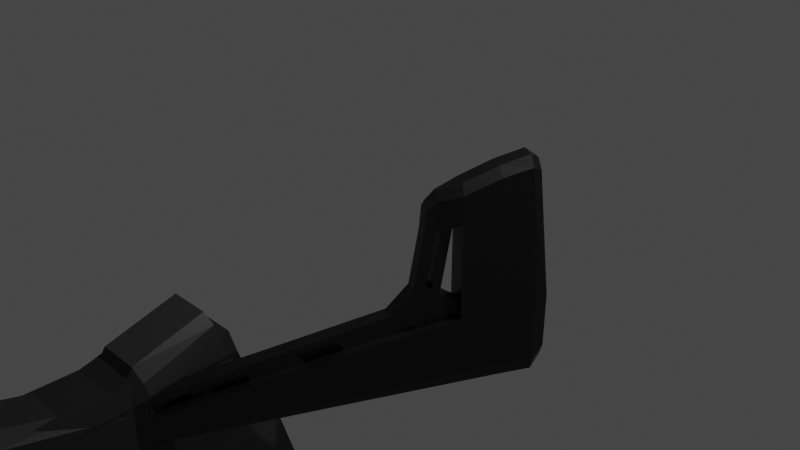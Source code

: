 # Source: Remington_870.blend  (saved by Blender 2.80.75; exported with 4.5.12 LTS)
import bpy
from mathutils import Matrix  # noqa: F401  (used for matrix-valued properties, if any)

bpy.ops.wm.read_factory_settings(use_empty=True)
scene = bpy.context.scene
scene.name = 'Scene'

# ---- collections
col_collection = bpy.data.collections.new('Collection'); scene.collection.children.link(col_collection)

# ---- materials (node trees are filled in below, after node groups)
mat_body = bpy.data.materials.new('Body')
mat_body.alpha_threshold = 0.0
mat_body.use_transparent_shadow = False
mat_body.line_color = (0.0, 0.0, 0.0, 1.0)
mat_handle = bpy.data.materials.new('Handle')
mat_handle.use_transparent_shadow = False
mat_sight = bpy.data.materials.new('Sight')
mat_sight.use_transparent_shadow = False
mat_folding_stock = bpy.data.materials.new('Folding Stock')
mat_folding_stock.use_transparent_shadow = False
mat_pump = bpy.data.materials.new('Pump')
mat_pump.use_transparent_shadow = False

# ---- material node trees
mat_body.use_nodes = True; mat_body.node_tree.nodes.clear()
_N = mat_body.node_tree.nodes; _L = mat_body.node_tree.links
n0 = _N.new('ShaderNodeOutputMaterial'); n0.name = 'Material Output'; n0.location = (300, 300)
n1 = _N.new('ShaderNodeBsdfPrincipled'); n1.name = 'Principled BSDF'; n1.location = (10, 300)
n1.distribution = 'GGX'
n1.subsurface_method = 'BURLEY'
n1.inputs[0].default_value = (0.08112, 0.08112, 0.08112, 1.0)
n1.inputs[1].default_value = 0.6909
n1.inputs[2].default_value = 0.5182
n1.inputs[3].default_value = 1.45
n1.inputs[27].default_value = (0.0, 0.0, 0.0, 1.0)
n1.inputs[28].default_value = 1.0
_L.new(n1.outputs[0], n0.inputs[0])
n0.is_active_output = True
mat_handle.use_nodes = True; mat_handle.node_tree.nodes.clear()
_N = mat_handle.node_tree.nodes; _L = mat_handle.node_tree.links
n0 = _N.new('ShaderNodeOutputMaterial'); n0.name = 'Material Output'; n0.location = (300, 300)
n1 = _N.new('ShaderNodeBsdfPrincipled'); n1.name = 'Principled BSDF'; n1.location = (10, 300)
n1.distribution = 'GGX'
n1.subsurface_method = 'BURLEY'
n1.inputs[0].default_value = (0.01167, 0.01167, 0.01167, 1.0)
n1.inputs[2].default_value = 0.6273
n1.inputs[3].default_value = 1.45
n1.inputs[27].default_value = (0.0, 0.0, 0.0, 1.0)
n1.inputs[28].default_value = 1.0
_L.new(n1.outputs[0], n0.inputs[0])
n0.is_active_output = True
mat_sight.use_nodes = True; mat_sight.node_tree.nodes.clear()
_N = mat_sight.node_tree.nodes; _L = mat_sight.node_tree.links
n0 = _N.new('ShaderNodeOutputMaterial'); n0.name = 'Material Output'; n0.location = (300, 300)
n1 = _N.new('ShaderNodeEmission'); n1.name = 'Emission'; n1.location = (36, 291)
_L.new(n1.outputs[0], n0.inputs[0])
n0.is_active_output = True
mat_folding_stock.use_nodes = True; mat_folding_stock.node_tree.nodes.clear()
_N = mat_folding_stock.node_tree.nodes; _L = mat_folding_stock.node_tree.links
n0 = _N.new('ShaderNodeOutputMaterial'); n0.name = 'Material Output'; n0.location = (300, 300)
n1 = _N.new('ShaderNodeBsdfPrincipled'); n1.name = 'Principled BSDF'; n1.location = (10, 300)
n1.distribution = 'GGX'
n1.subsurface_method = 'BURLEY'
n1.inputs[0].default_value = (0.03723, 0.03723, 0.03723, 1.0)
n1.inputs[1].default_value = 0.9409
n1.inputs[2].default_value = 0.4455
n1.inputs[3].default_value = 1.45
n1.inputs[27].default_value = (0.0, 0.0, 0.0, 1.0)
n1.inputs[28].default_value = 1.0
_L.new(n1.outputs[0], n0.inputs[0])
n0.is_active_output = True
mat_pump.use_nodes = True; mat_pump.node_tree.nodes.clear()
_N = mat_pump.node_tree.nodes; _L = mat_pump.node_tree.links
n0 = _N.new('ShaderNodeOutputMaterial'); n0.name = 'Material Output'; n0.location = (300, 300)
n1 = _N.new('ShaderNodeBsdfPrincipled'); n1.name = 'Principled BSDF'; n1.location = (10, 300)
n1.distribution = 'GGX'
n1.subsurface_method = 'BURLEY'
n1.inputs[0].default_value = (0.01015, 0.01015, 0.01015, 1.0)
n1.inputs[1].default_value = 0.09545
n1.inputs[2].default_value = 0.7455
n1.inputs[3].default_value = 1.45
n1.inputs[27].default_value = (0.0, 0.0, 0.0, 1.0)
n1.inputs[28].default_value = 1.0
_L.new(n1.outputs[0], n0.inputs[0])
n0.is_active_output = True

# ---- world
world_world = bpy.data.worlds.new('World'); scene.world = world_world
world_world.use_nodes = True; world_world.node_tree.nodes.clear()
_N = world_world.node_tree.nodes; _L = world_world.node_tree.links
n0 = _N.new('ShaderNodeOutputWorld'); n0.name = 'World Output'; n0.location = (300, 300)
n1 = _N.new('ShaderNodeBackground'); n1.name = 'Background'; n1.location = (10, 300)
n1.inputs[0].default_value = (0.05088, 0.05088, 0.05088, 1.0)
_L.new(n1.outputs[0], n0.inputs[0])
n0.is_active_output = True
world_world.color = (0.05088, 0.05088, 0.05088)
world_world.use_sun_shadow = False
world_world.sun_shadow_jitter_overblur = 0.0

# ---- cameras
cam_camera = bpy.data.cameras.new('Camera')
cam_camera.clip_end = 100.0
cam_camera.ortho_scale = 7.314

# ---- lights
light_light = bpy.data.lights.new('Light', 'POINT')
light_light.transmission_factor = 0.0
light_light.energy = 1000.0
light_light.shadow_soft_size = 0.1
light_light.shadow_maximum_resolution = 0.006
light_light.use_absolute_resolution = True

# ---- meshes
me_cube = bpy.data.meshes.new('Cube')
me_cube.from_pydata([(0.2494, 0.6406, 0.4718), (0.2121, -0.1511, -1.228), (0.2172, -0.5808, 0.4987), (0.2172, -1.124, -0.9502), (0.2121, -0.05577, -1.152), (0.2172, -1.069, -0.864), (0.2121, 0.4011, 0.1916), (0.2172, -0.3731, 0.2368), (0.2121, -0.09548, -1.031), (0.2172, -0.9801, -0.7647), (0.3345, 0.4542, 1.325), (0.2172, -0.5808, 1.269), (0.2972, 0.9526, 0.5083), (0.2972, 0.9221, 1.494), (0.2874, 3.52, 0.5222), (0.2874, 3.521, 1.508), (0.2972, 2.022, 0.5712), (0.2972, 2.004, 1.499), (0.2972, 3.265, 0.5208), (0.2972, 3.263, 1.506), (0.2972, 1.996, 0.5139), (0.2972, 1.978, 1.499), (0.2972, 3.141, 0.5773), (0.2972, 3.137, 1.506), (0.2972, 3.463, 0.5219), (0.2972, 3.463, 1.507), (0.2972, -0.4241, 0.4987), (0.2972, -0.969, -0.9944), (0.2972, -0.9079, -0.9099), (0.2972, -0.2499, 0.2296), (0.2972, -0.8393, -0.8071), (0.2972, -0.4581, 1.274), (0.2972, -0.2634, -1.196), (0.2972, 0.2899, 0.4987), (0.2972, -0.1728, -1.119), (0.2972, 0.3117, 0.1968), (0.2972, -0.1976, -1.0), (0.2972, 0.1008, 1.294), (0.1302, 11.07, 1.36), (0.1302, 3.464, 1.433), (0.201, 11.07, 1.225), (0.201, 3.464, 1.274), (0.1444, 11.07, 1.088), (0.1444, 3.464, 1.088), (0.1651, 11.0, 0.7086), (0.1167, 11.0, 0.5919), (0.1167, 11.0, 0.8253), (0.1167, 10.78, 0.5919), (0.1651, 10.78, 0.7086), (0.1167, 10.78, 0.8253), (0.1277, 8.458, 0.8363), (0.2251, 10.76, 0.7086), (0.1592, 10.76, 0.5494), (0.1806, 8.458, 0.7086), (0.1277, 8.458, 0.581), (0.1592, 10.76, 0.8678), (-0.1133, 10.08, 0.4555), (0.1277, 3.411, 0.8363), (0.1648, 10.18, 1.413), (0.1592, 8.488, 0.8678), (-0.1648, 9.745, 1.413), (0.1133, 10.08, 0.4555), (0.1648, 9.745, 1.413), (0.1133, 9.85, 0.4555), (-0.1133, 9.85, 0.4555), (-0.1648, 10.18, 1.413), (0.1277, 3.411, 0.581), (0.1592, 8.488, 0.5494), (0.1806, 3.411, 0.7086), (0.2251, 8.488, 0.7086), (-0.1857, 9.745, 0.4555), (0.1857, 9.745, 0.4555), (-0.1857, 10.18, 0.4555), (0.1857, 10.18, 0.4555), (-0.1133, 9.872, 0.2846), (0.1133, 9.872, 0.2846), (-0.1133, 9.977, 0.2846), (0.1133, 9.977, 0.2846), (-0.2351, 10.18, 1.301), (-0.2351, 9.745, 1.301), (0.2351, 9.745, 1.301), (0.2351, 10.18, 1.301), (-0.2351, 10.18, 0.5368), (0.2351, 9.745, 0.5368), (0.2351, 10.18, 0.5368), (-0.2351, 9.745, 0.5368), (0.2307, 0.5209, 0.3317), (0.2172, -0.477, 0.3677), (0.2972, -0.337, 0.3641), (0.2972, 0.3008, 0.3478), (0.1626, 0.6161, 0.1437), (0.1545, 0.5643, 0.08315), (0.1626, 0.9058, 0.1113), (0.1545, 0.9187, 0.05069), (0.1626, 1.187, 0.1867), (0.1545, 1.2, 0.1262), (0.1795, 1.274, 0.3693), (0.1714, 1.468, 0.3087), (0.2602, 1.154, 0.5468), (0.2522, 1.935, 0.523), (0.04374, 1.025, 1.483), (0.04374, 1.025, 1.551), (0.04374, 1.093, 1.483), (0.04374, 1.093, 1.539), (0.1116, 1.025, 1.483), (0.1116, 1.025, 1.551), (0.1116, 1.093, 1.483), (0.1116, 1.093, 1.539), (0.07901, 1.054, 1.545), (0.07901, 1.011, 1.545), (0.09428, 1.054, 1.539), (0.09428, 1.011, 1.539), (0.1006, 1.054, 1.523), (0.1006, 1.011, 1.523), (0.09428, 1.054, 1.508), (0.09428, 1.011, 1.508), (0.07901, 1.054, 1.502), (0.07901, 1.011, 1.502), (0.06374, 1.054, 1.508), (0.06374, 1.011, 1.508), (0.05742, 1.054, 1.523), (0.05742, 1.011, 1.523), (0.06374, 1.054, 1.539), (0.06374, 1.011, 1.539), (0.01609, 10.73, 1.331), (0.01609, 10.73, 1.46), (0.01609, 10.94, 1.331), (0.01609, 10.94, 1.527), (0.008588, 10.86, 1.531), (0.008588, 10.83, 1.531), (0.01214, 10.86, 1.523), (0.01214, 10.83, 1.523), (0.008588, 10.86, 1.514), (0.008588, 10.83, 1.514), (0.01609, 10.88, 1.331), (0.01609, 10.86, 1.538), (0.01609, 10.85, 1.52), (0.01609, 10.85, 1.331), (-0.2494, 0.6406, 0.4718), (-0.2121, -0.1511, -1.228), (-0.2172, -0.5808, 0.4987), (-0.2172, -1.124, -0.9502), (0.0, -0.1511, -1.228), (0.0, -0.5808, 0.4987), (0.0, -1.124, -0.9502), (0.0, 0.6406, 0.4718), (-0.2121, -0.05577, -1.152), (-0.2172, -1.069, -0.864), (0.0, -0.05577, -1.152), (0.0, -1.069, -0.864), (-0.2121, 0.4011, 0.1916), (-0.2172, -0.3731, 0.2368), (0.0, 0.4011, 0.1916), (0.0, -0.3731, 0.2368), (-0.2121, -0.09548, -1.031), (-0.2172, -0.9801, -0.7647), (0.0, -0.09548, -1.031), (0.0, -0.9801, -0.7647), (-0.3345, 0.4542, 1.325), (-0.2172, -0.5808, 1.269), (0.0, 0.1898, 1.298), (0.0, -0.5808, 1.269), (0.0, 0.9526, 0.5083), (-0.2972, 0.9526, 0.5083), (0.0, 0.9221, 1.494), (-0.2972, 0.9221, 1.494), (0.0, 3.52, 0.5222), (-0.2874, 3.52, 0.5222), (0.0, 3.521, 1.508), (-0.2874, 3.521, 1.508), (0.0, 2.004, 1.499), (0.0, 2.022, 0.5712), (-0.2972, 2.022, 0.5712), (-0.2972, 2.004, 1.499), (0.0, 3.263, 1.506), (0.0, 3.265, 0.5208), (-0.2972, 3.265, 0.5208), (-0.2972, 3.263, 1.506), (0.0, 1.996, 0.5139), (-0.2972, 1.996, 0.5139), (-0.2972, 1.978, 1.499), (0.0, 1.978, 1.499), (0.0, 3.141, 0.5773), (-0.2972, 3.141, 0.5773), (-0.2972, 3.137, 1.506), (0.0, 3.137, 1.506), (0.0, 3.463, 1.507), (0.0, 3.463, 0.5219), (-0.2972, 3.463, 0.5219), (-0.2972, 3.463, 1.507), (-0.2972, -0.4241, 0.4987), (-0.2972, -0.969, -0.9944), (0.0, -0.969, -0.9944), (0.0, -0.4241, 0.4987), (-0.2972, -0.9079, -0.9099), (-0.2972, -0.2499, 0.2296), (-0.2972, -0.8393, -0.8071), (-0.2972, -0.4581, 1.274), (0.0, -0.4581, 1.274), (-0.2972, -0.2634, -1.196), (-0.2972, 0.2899, 0.4987), (0.0, -0.2634, -1.196), (0.0, 0.2899, 0.4987), (-0.2972, -0.1728, -1.119), (-0.2972, 0.3117, 0.1968), (-0.2972, -0.1976, -1.0), (-0.2972, 0.1008, 1.294), (0.0, 0.1008, 1.294), (0.0, 11.07, 1.417), (0.0, 3.464, 1.5), (-0.1302, 11.07, 1.36), (-0.1302, 3.464, 1.433), (-0.201, 11.07, 1.225), (-0.201, 3.464, 1.274), (-0.1444, 11.07, 1.088), (-0.1444, 3.464, 1.088), (0.0, 11.07, 1.019), (0.0, 3.464, 1.019), (0.0, 10.76, 0.9338), (-0.1651, 11.0, 0.7086), (-0.1167, 11.0, 0.5919), (0.0, 11.0, 0.5436), (-0.1167, 11.0, 0.8253), (0.0, 11.0, 0.8737), (0.0, 10.78, 0.5436), (-0.1167, 10.78, 0.5919), (-0.1651, 10.78, 0.7086), (-0.1167, 10.78, 0.8253), (0.0, 10.78, 0.8737), (-0.1277, 8.458, 0.8363), (-0.2251, 10.76, 0.7086), (-0.1592, 10.76, 0.5494), (0.0, 10.76, 0.4835), (-0.1806, 8.458, 0.7086), (-0.1277, 8.458, 0.581), (-0.1592, 10.76, 0.8678), (0.0, 8.458, 0.5281), (0.0, 3.411, 0.8892), (0.0, 8.458, 0.8892), (0.0, 8.488, 0.9338), (0.1133, 10.08, 0.4555), (-0.1277, 3.411, 0.8363), (-0.1648, 10.18, 1.413), (-0.1592, 8.488, 0.8678), (0.1648, 9.745, 1.413), (-0.1133, 10.08, 0.4555), (-0.1648, 9.745, 1.413), (-0.1133, 9.85, 0.4555), (0.1133, 9.85, 0.4555), (0.1648, 10.18, 1.413), (0.0, 3.411, 0.5281), (0.0, 8.488, 0.4835), (-0.1277, 3.411, 0.581), (-0.1592, 8.488, 0.5494), (-0.1806, 3.411, 0.7086), (-0.2251, 8.488, 0.7086), (0.1857, 9.745, 0.4555), (-0.1857, 9.745, 0.4555), (0.1857, 10.18, 0.4555), (-0.1857, 10.18, 0.4555), (0.1133, 9.872, 0.2846), (-0.1133, 9.872, 0.2846), (0.1133, 9.977, 0.2846), (-0.1133, 9.977, 0.2846), (0.2351, 10.18, 1.301), (0.2351, 9.745, 1.301), (-0.2351, 9.745, 1.301), (-0.2351, 10.18, 1.301), (0.2351, 10.18, 0.5368), (-0.2351, 9.745, 0.5368), (-0.2351, 10.18, 0.5368), (0.2351, 9.745, 0.5368), (-0.2307, 0.5209, 0.3317), (-0.2172, -0.477, 0.3677), (0.0, 0.5209, 0.3317), (0.0, -0.477, 0.3677), (-0.2972, -0.337, 0.3641), (-0.2972, 0.3008, 0.3478), (-0.1626, 0.6161, 0.1437), (-0.1545, 0.5643, 0.08315), (0.0, 0.6161, 0.1437), (0.0, 0.5643, 0.08315), (-0.1626, 0.9058, 0.1113), (-0.1545, 0.9187, 0.05069), (0.0, 0.9058, 0.1113), (0.0, 0.9187, 0.05069), (-0.1626, 1.187, 0.1867), (-0.1545, 1.2, 0.1262), (0.0, 1.187, 0.1867), (0.0, 1.2, 0.1262), (-0.1795, 1.274, 0.3693), (-0.1714, 1.468, 0.3087), (0.0, 1.274, 0.3693), (0.0, 1.468, 0.3087), (-0.2602, 1.154, 0.5468), (-0.2522, 1.935, 0.523), (0.0, 1.154, 0.5468), (0.0, 1.935, 0.523), (-0.04374, 1.025, 1.483), (-0.04374, 1.025, 1.551), (-0.04374, 1.093, 1.483), (-0.04374, 1.093, 1.539), (-0.1116, 1.025, 1.483), (-0.1116, 1.025, 1.551), (-0.1116, 1.093, 1.483), (-0.1116, 1.093, 1.539), (-0.07901, 1.054, 1.545), (-0.07901, 1.011, 1.545), (-0.09428, 1.054, 1.539), (-0.09428, 1.011, 1.539), (-0.1006, 1.054, 1.523), (-0.1006, 1.011, 1.523), (-0.09428, 1.054, 1.508), (-0.09428, 1.011, 1.508), (-0.07901, 1.054, 1.502), (-0.07901, 1.011, 1.502), (-0.06374, 1.054, 1.508), (-0.06374, 1.011, 1.508), (-0.05742, 1.054, 1.523), (-0.05742, 1.011, 1.523), (-0.06374, 1.054, 1.539), (-0.06374, 1.011, 1.539), (0.0, 10.83, 1.535), (0.0, 10.86, 1.535), (-0.01609, 10.73, 1.331), (-0.01609, 10.73, 1.46), (-0.01609, 10.94, 1.331), (-0.01609, 10.94, 1.527), (0.0, 10.94, 1.331), (0.0, 10.94, 1.527), (0.0, 10.73, 1.331), (0.0, 10.73, 1.46), (-0.008588, 10.86, 1.531), (-0.008588, 10.83, 1.531), (-0.01214, 10.86, 1.523), (-0.01214, 10.83, 1.523), (-0.008588, 10.86, 1.514), (-0.008588, 10.83, 1.514), (0.0, 10.86, 1.511), (0.0, 10.83, 1.511), (-0.01609, 10.88, 1.331), (-0.01609, 10.86, 1.538), (0.0, 10.86, 1.538), (0.0, 10.88, 1.331), (-0.01609, 10.85, 1.52), (0.0, 10.85, 1.52), (0.0, 10.85, 1.331), (-0.01609, 10.85, 1.331), (0.2972, 3.062, 1.126), (0.2972, 3.061, 1.312), (0.2972, 2.087, 1.11), (0.2972, 2.084, 1.303), (0.2094, 3.062, 1.126), (0.2094, 3.061, 1.312), (0.2094, 2.087, 1.11), (0.2094, 2.084, 1.303), (0.2972, 3.138, 1.219), (0.2972, 2.01, 1.206), (0.2094, 3.138, 1.219), (0.2094, 2.01, 1.206)], [], [(192, 27, 3, 144), (88, 26, 2, 87), (274, 145, 0, 86), (87, 2, 143, 275), (0, 145, 162, 12), (3, 5, 149, 144), (142, 148, 4, 1), (27, 28, 5, 3), (9, 7, 153, 157), (156, 152, 6, 8), (30, 29, 7, 9), (28, 30, 9, 5), (148, 156, 8, 4), (5, 9, 157, 149), (31, 198, 161, 11), (33, 0, 10, 37), (143, 2, 11, 161), (10, 0, 12, 13), (160, 10, 13, 164), (14, 166, 168, 15), (24, 187, 166, 14), (25, 24, 14, 15), (186, 25, 15, 168), (181, 21, 17, 170), (21, 20, 16, 350, 357, 351, 17), (20, 178, 171, 16), (185, 23, 19, 174), (23, 349, 356, 348, 22, 18, 19), (22, 182, 175, 18), (12, 162, 178, 20), (13, 12, 20, 21), (164, 13, 21, 181), (16, 171, 182, 22), (17, 351, 349, 23), (170, 17, 23, 185), (174, 19, 25, 186), (19, 18, 24, 25), (18, 175, 187, 24), (2, 26, 31, 11), (37, 207, 198, 31), (34, 36, 30, 28), (36, 35, 29, 30), (32, 34, 28, 27), (89, 33, 26, 88), (201, 32, 27, 192), (142, 1, 32, 201), (86, 0, 33, 89), (1, 4, 34, 32), (8, 6, 35, 36), (4, 8, 36, 34), (10, 160, 207, 37), (26, 33, 37, 31), (208, 209, 39, 38), (38, 39, 41, 40), (40, 41, 43, 42), (42, 43, 217, 216), (216, 208, 38, 40, 42), (39, 209, 217, 43, 41), (47, 224, 221, 45), (49, 48, 44, 46), (48, 47, 45, 44), (218, 55, 49, 228), (55, 51, 48, 49), (51, 52, 47, 48), (228, 49, 46, 223), (67, 251, 232, 52), (79, 60, 65, 78), (69, 67, 52, 51), (239, 238, 50, 59), (59, 50, 53, 69), (59, 69, 51, 55), (69, 53, 54, 67), (58, 65, 60, 62), (56, 61, 77, 76), (54, 66, 250, 236), (80, 62, 60, 79), (52, 232, 224, 47), (67, 54, 236, 251), (53, 68, 66, 54), (239, 59, 55, 218), (81, 58, 62, 80), (50, 57, 68, 53), (237, 250, 66, 68, 57), (78, 65, 58, 81), (238, 237, 57, 50), (221, 223, 46, 44, 45), (64, 63, 71, 70), (56, 64, 70, 72), (63, 61, 73, 71), (61, 56, 72, 73), (76, 77, 75, 74), (64, 56, 76, 74), (61, 63, 75, 77), (63, 64, 74, 75), (82, 78, 81, 84), (84, 81, 80, 83), (83, 80, 79, 85), (85, 79, 78, 82), (70, 85, 82, 72), (71, 83, 85, 70), (73, 84, 83, 71), (72, 82, 84, 73), (6, 86, 89, 35), (35, 89, 88, 29), (7, 87, 275, 153), (86, 6, 91, 90), (29, 88, 87, 7), (91, 281, 285, 93), (274, 86, 90, 280), (6, 152, 281, 91), (93, 285, 289, 95), (90, 91, 93, 92), (280, 90, 92, 284), (288, 94, 96, 292), (92, 93, 95, 94), (284, 92, 94, 288), (292, 96, 98, 296), (95, 289, 293, 97), (94, 95, 97, 96), (297, 296, 98, 99), (97, 293, 297, 99), (96, 97, 99, 98), (100, 101, 103, 102), (102, 103, 107, 106), (106, 107, 105, 104), (104, 105, 101, 100), (102, 106, 104, 100), (107, 103, 101, 105), (108, 109, 111, 110), (110, 111, 113, 112), (112, 113, 115, 114), (114, 115, 117, 116), (116, 117, 119, 118), (118, 119, 121, 120), (111, 109, 123, 121, 119, 117, 115, 113), (120, 121, 123, 122), (122, 123, 109, 108), (108, 110, 112, 114, 116, 118, 120, 122), (328, 329, 127, 126), (137, 136, 125, 124), (346, 137, 124, 330), (323, 322, 129, 128), (136, 345, 331, 125), (124, 125, 331, 330), (128, 129, 131, 130), (130, 131, 133, 132), (132, 133, 339, 338), (128, 130, 132, 338, 323), (131, 129, 322, 339, 133), (127, 329, 342, 135), (328, 126, 134, 343), (126, 127, 135, 134), (135, 342, 345, 136), (343, 134, 137, 346), (134, 135, 136, 137), (192, 144, 141, 191), (276, 273, 140, 190), (274, 272, 138, 145), (273, 275, 143, 140), (138, 163, 162, 145), (141, 144, 149, 147), (142, 139, 146, 148), (191, 141, 147, 194), (155, 157, 153, 151), (156, 154, 150, 152), (196, 155, 151, 195), (194, 147, 155, 196), (148, 146, 154, 156), (147, 149, 157, 155), (197, 159, 161, 198), (200, 206, 158, 138), (193, 198, 161, 143), (143, 161, 159, 140), (187, 166, 168, 186), (145, 162, 164, 160), (158, 165, 163, 138), (160, 164, 165, 158), (167, 169, 168, 166), (188, 167, 166, 187), (189, 169, 167, 188), (186, 168, 169, 189), (181, 170, 173, 180), (180, 173, 172, 179), (179, 172, 171, 178), (178, 171, 170, 181), (185, 174, 177, 184), (184, 177, 176, 183), (183, 176, 175, 182), (182, 175, 174, 185), (162, 178, 181, 164), (163, 179, 178, 162), (165, 180, 179, 163), (164, 181, 180, 165), (171, 182, 185, 170), (172, 183, 182, 171), (173, 184, 183, 172), (170, 185, 184, 173), (174, 186, 189, 177), (177, 189, 188, 176), (176, 188, 187, 175), (175, 187, 186, 174), (202, 207, 198, 193), (140, 159, 197, 190), (206, 197, 198, 207), (203, 194, 196, 205), (205, 196, 195, 204), (199, 191, 194, 203), (277, 276, 190, 200), (201, 192, 191, 199), (142, 201, 199, 139), (272, 277, 200, 138), (139, 199, 203, 146), (154, 205, 204, 150), (146, 203, 205, 154), (158, 206, 207, 160), (145, 160, 207, 202), (190, 197, 206, 200), (208, 210, 211, 209), (210, 212, 213, 211), (212, 214, 215, 213), (214, 216, 217, 215), (216, 214, 212, 210, 208), (211, 213, 215, 217, 209), (225, 220, 221, 224), (227, 222, 219, 226), (226, 219, 220, 225), (218, 228, 227, 235), (235, 227, 226, 230), (230, 226, 225, 231), (228, 223, 222, 227), (253, 231, 232, 251), (265, 264, 249, 244), (255, 230, 231, 253), (239, 243, 229, 238), (243, 255, 233, 229), (243, 235, 230, 255), (255, 253, 234, 233), (242, 246, 244, 249), (240, 262, 263, 245), (234, 236, 250, 252), (266, 265, 244, 246), (231, 225, 224, 232), (253, 251, 236, 234), (233, 234, 252, 254), (239, 218, 235, 243), (267, 266, 246, 242), (229, 233, 254, 241), (237, 241, 254, 252, 250), (264, 267, 242, 249), (238, 229, 241, 237), (221, 220, 219, 222, 223), (248, 256, 257, 247), (240, 258, 256, 248), (247, 257, 259, 245), (245, 259, 258, 240), (262, 260, 261, 263), (248, 260, 262, 240), (245, 263, 261, 247), (247, 261, 260, 248), (268, 270, 267, 264), (270, 269, 266, 267), (269, 271, 265, 266), (271, 268, 264, 265), (256, 258, 268, 271), (257, 256, 271, 269), (259, 257, 269, 270), (258, 259, 270, 268), (150, 204, 277, 272), (204, 195, 276, 277), (151, 153, 275, 273), (272, 278, 279, 150), (195, 151, 273, 276), (279, 283, 285, 281), (274, 280, 278, 272), (150, 279, 281, 152), (283, 287, 289, 285), (278, 282, 283, 279), (280, 284, 282, 278), (288, 292, 290, 286), (282, 286, 287, 283), (284, 288, 286, 282), (292, 296, 294, 290), (287, 291, 293, 289), (286, 290, 291, 287), (297, 295, 294, 296), (291, 295, 297, 293), (290, 294, 295, 291), (298, 300, 301, 299), (300, 304, 305, 301), (304, 302, 303, 305), (302, 298, 299, 303), (300, 298, 302, 304), (305, 303, 299, 301), (306, 308, 309, 307), (308, 310, 311, 309), (310, 312, 313, 311), (312, 314, 315, 313), (314, 316, 317, 315), (316, 318, 319, 317), (309, 311, 313, 315, 317, 319, 321, 307), (318, 320, 321, 319), (320, 306, 307, 321), (306, 320, 318, 316, 314, 312, 310, 308), (328, 326, 327, 329), (347, 324, 325, 344), (346, 330, 324, 347), (323, 332, 333, 322), (344, 325, 331, 345), (324, 330, 331, 325), (332, 334, 335, 333), (334, 336, 337, 335), (336, 338, 339, 337), (332, 323, 338, 336, 334), (335, 337, 339, 322, 333), (327, 341, 342, 329), (328, 343, 340, 326), (326, 340, 341, 327), (341, 344, 345, 342), (343, 346, 347, 340), (340, 347, 344, 341), (358, 359, 354, 352), (349, 351, 355, 353), (348, 350, 16, 22), (357, 350, 354, 359), (356, 349, 353, 358), (350, 348, 352, 354), (348, 356, 358, 352), (351, 357, 359, 355), (353, 355, 359, 358)])
me_cube.polygons.foreach_set('material_index', [1, 1, 1, 1, 0, 1, 1, 1, 1, 1, 1, 1, 1, 1, 0, 0, 0, 0, 0, 0, 0, 0, 0, 0, 0, 0, 0, 0, 0, 0, 0, 0, 0, 0, 0, 0, 0, 0, 0, 0, 1, 1, 1, 1, 1, 1, 1, 1, 1, 1, 0, 0, 0, 0, 0, 0, 0, 0, 0, 0, 0, 0, 0, 0, 0, 0, 0, 0, 0, 0, 0, 0, 0, 0, 0, 0, 0, 0, 0, 0, 0, 0, 0, 0, 0, 0, 0, 0, 0, 0, 0, 0, 0, 0, 0, 0, 0, 0, 0, 0, 0, 0, 1, 1, 1, 0, 1, 0, 0, 0, 0, 0, 0, 0, 0, 0, 0, 0, 0, 0, 0, 0, 0, 0, 0, 0, 0, 0, 2, 2, 2, 2, 2, 2, 2, 2, 2, 2, 0, 0, 0, 2, 0, 0, 2, 2, 2, 2, 2, 0, 0, 0, 0, 0, 0, 1, 1, 1, 1, 0, 1, 1, 1, 1, 1, 1, 1, 1, 1, 0, 0, 0, 0, 0, 0, 0, 0, 0, 0, 0, 0, 0, 0, 0, 0, 0, 0, 0, 0, 0, 0, 0, 0, 0, 0, 0, 0, 0, 0, 0, 0, 0, 0, 0, 1, 1, 1, 1, 1, 1, 1, 1, 1, 1, 0, 0, 0, 0, 0, 0, 0, 0, 0, 0, 0, 0, 0, 0, 0, 0, 0, 0, 0, 0, 0, 0, 0, 0, 0, 0, 0, 0, 0, 0, 0, 0, 0, 0, 0, 0, 0, 0, 0, 0, 0, 0, 0, 0, 0, 0, 0, 0, 0, 0, 0, 0, 0, 1, 1, 1, 0, 1, 0, 0, 0, 0, 0, 0, 0, 0, 0, 0, 0, 0, 0, 0, 0, 0, 0, 0, 0, 0, 0, 2, 2, 2, 2, 2, 2, 2, 2, 2, 2, 0, 0, 0, 2, 0, 0, 2, 2, 2, 2, 2, 0, 0, 0, 0, 0, 0, 0, 0, 0, 0, 0, 0, 0, 0, 0])
_uv = me_cube.uv_layers.new(name='UVMap')
_uv.uv.foreach_set('vector', [0.5, 0.9602, 0.625, 0.9602, 0.625, 1.0, 0.5, 1.0, 0.3524, 0.7102, 0.375, 0.7102, 0.375, 0.75, 0.3524, 0.75, 0.8524, 0.625, 0.875, 0.625, 0.875, 0.75, 0.8524, 0.75, 0.6024, 0.25, 0.625, 0.25, 0.625, 0.375, 0.6024, 0.375, 0.875, 0.75, 0.875, 0.625, 0.875, 0.625, 0.875, 0.75, 0.375, 0.25, 0.3899, 0.25, 0.3899, 0.375, 0.375, 0.375, 0.625, 0.625, 0.6399, 0.625, 0.6399, 0.75, 0.625, 0.75, 0.125, 0.7102, 0.1399, 0.7102, 0.1399, 0.75, 0.125, 0.75, 0.407, 0.25, 0.5798, 0.25, 0.5798, 0.375, 0.407, 0.375, 0.657, 0.625, 0.8298, 0.625, 0.8298, 0.75, 0.657, 0.75, 0.157, 0.7102, 0.3298, 0.7102, 0.3298, 0.75, 0.157, 0.75, 0.1399, 0.7102, 0.157, 0.7102, 0.157, 0.75, 0.1399, 0.75, 0.6399, 0.625, 0.657, 0.625, 0.657, 0.75, 0.6399, 0.75, 0.3899, 0.25, 0.407, 0.25, 0.407, 0.375, 0.3899, 0.375, 0.375, 0.2102, 0.5, 0.2102, 0.5, 0.25, 0.375, 0.25, 0.375, 0.5289, 0.375, 0.5, 0.375, 0.5, 0.375, 0.5289, 0.625, 0.375, 0.625, 0.25, 0.625, 0.25, 0.625, 0.375, 0.375, 0.5, 0.375, 0.5, 0.375, 0.5, 0.375, 0.5, 0.5, 0.0, 0.375, 0.0, 0.375, 0.0, 0.5, 0.0, 0.875, 0.75, 0.875, 0.625, 0.875, 0.625, 0.875, 0.75, 0.875, 0.75, 0.875, 0.625, 0.875, 0.625, 0.875, 0.75, 0.375, 0.5, 0.375, 0.5, 0.375, 0.5, 0.375, 0.5, 0.5, 0.0, 0.375, 0.0, 0.375, 0.0, 0.5, 0.0, 0.5, 0.0, 0.375, 0.0, 0.375, 0.0, 0.5, 0.0, 0.375, 0.5, 0.375, 0.5, 0.375, 0.5, 0.375, 0.5, 0.375, 0.5, 0.375, 0.5, 0.375, 0.5, 0.875, 0.75, 0.875, 0.625, 0.875, 0.625, 0.875, 0.75, 0.5, 0.0, 0.375, 0.0, 0.375, 0.0, 0.5, 0.0, 0.375, 0.5, 0.375, 0.5, 0.375, 0.5, 0.375, 0.5, 0.375, 0.5, 0.375, 0.5, 0.375, 0.5, 0.875, 0.75, 0.875, 0.625, 0.875, 0.625, 0.875, 0.75, 0.875, 0.75, 0.875, 0.625, 0.875, 0.625, 0.875, 0.75, 0.375, 0.5, 0.375, 0.5, 0.375, 0.5, 0.375, 0.5, 0.5, 0.0, 0.375, 0.0, 0.375, 0.0, 0.5, 0.0, 0.875, 0.75, 0.875, 0.625, 0.875, 0.625, 0.875, 0.75, 0.375, 0.5, 0.375, 0.5, 0.375, 0.5, 0.375, 0.5, 0.5, 0.0, 0.375, 0.0, 0.375, 0.0, 0.5, 0.0, 0.5, 0.0, 0.375, 0.0, 0.375, 0.0, 0.5, 0.0, 0.375, 0.5, 0.375, 0.5, 0.375, 0.5, 0.375, 0.5, 0.875, 0.75, 0.875, 0.625, 0.875, 0.625, 0.875, 0.75, 0.375, 0.75, 0.375, 0.7102, 0.375, 0.7102, 0.375, 0.75, 0.375, 0.02887, 0.5, 0.02887, 0.5, 0.2102, 0.375, 0.2102, 0.1399, 0.5289, 0.157, 0.5289, 0.157, 0.7102, 0.1399, 0.7102, 0.157, 0.5289, 0.3298, 0.5289, 0.3298, 0.7102, 0.157, 0.7102, 0.125, 0.5289, 0.1399, 0.5289, 0.1399, 0.7102, 0.125, 0.7102, 0.3524, 0.5289, 0.375, 0.5289, 0.375, 0.7102, 0.3524, 0.7102, 0.5, 0.7789, 0.625, 0.7789, 0.625, 0.9602, 0.5, 0.9602, 0.5, 0.75, 0.625, 0.75, 0.625, 0.7789, 0.5, 0.7789, 0.3524, 0.5, 0.375, 0.5, 0.375, 0.5289, 0.3524, 0.5289, 0.125, 0.5, 0.1399, 0.5, 0.1399, 0.5289, 0.125, 0.5289, 0.157, 0.5, 0.3298, 0.5, 0.3298, 0.5289, 0.157, 0.5289, 0.1399, 0.5, 0.157, 0.5, 0.157, 0.5289, 0.1399, 0.5289, 0.375, 0.0, 0.5, 0.0, 0.5, 0.02887, 0.375, 0.02887, 0.375, 0.7102, 0.375, 0.5289, 0.375, 0.5289, 0.375, 0.7102, 1.0, 0.5, 1.0, 1.0, 0.875, 1.0, 0.875, 0.5, 0.875, 0.5, 0.875, 1.0, 0.75, 1.0, 0.75, 0.5, 0.75, 0.5, 0.75, 1.0, 0.625, 1.0, 0.625, 0.5, 0.625, 0.5, 0.625, 1.0, 0.5, 1.0, 0.5, 0.5, 0.75, 0.01, 0.75, 0.49, 0.9197, 0.4197, 0.99, 0.25, 0.9197, 0.08029, 0.4197, 0.4197, 0.25, 0.49, 0.25, 0.01, 0.4197, 0.08029, 0.49, 0.25, 0.5, 0.5, 0.375, 0.5, 0.375, 0.5, 0.5, 0.5, 0.25, 0.5, 0.125, 0.5, 0.125, 0.5, 0.25, 0.5, 0.375, 0.5, 0.25, 0.5, 0.25, 0.5, 0.375, 0.5, 0.125, 0.5, 0.0, 0.5, 0.0, 0.5, 0.125, 0.5, 0.25, 0.5, 0.125, 0.5, 0.125, 0.5, 0.25, 0.5, 0.375, 0.5, 0.25, 0.5, 0.25, 0.5, 0.375, 0.5, 0.125, 0.5, 0.0, 0.5, 0.0, 0.5, 0.125, 0.5, 0.5, 0.5, 0.375, 0.5, 0.375, 0.5, 0.5, 0.5, 0.5959, 0.0, 0.625, 0.0, 0.625, 0.25, 0.5959, 0.25, 0.375, 0.5, 0.25, 0.5, 0.25, 0.5, 0.375, 0.5, 0.125, 0.5, 0.125, 0.5029, 0.0, 0.5029, 0.0, 0.5, 0.25, 0.5, 0.25, 0.5029, 0.125, 0.5029, 0.125, 0.5, 0.25, 0.5, 0.125, 0.5, 0.125, 0.5, 0.25, 0.5, 0.375, 0.5, 0.375, 0.5029, 0.25, 0.5029, 0.25, 0.5, 0.375, 0.25, 0.625, 0.25, 0.625, 0.5, 0.375, 0.5, 0.396, 0.521, 0.604, 0.521, 0.604, 0.521, 0.396, 0.521, 0.5, 0.5029, 0.5, 1.0, 0.375, 1.0, 0.375, 0.5029, 0.5959, 0.75, 0.625, 0.75, 0.625, 1.0, 0.5959, 1.0, 0.5, 0.5, 0.375, 0.5, 0.375, 0.5, 0.5, 0.5, 0.5, 0.5, 0.5, 0.5029, 0.375, 0.5029, 0.375, 0.5, 0.375, 0.5029, 0.375, 1.0, 0.25, 1.0, 0.25, 0.5029, 0.125, 0.5, 0.0, 0.5, 0.0, 0.5, 0.125, 0.5, 0.3459, 0.5, 0.375, 0.5, 0.375, 0.75, 0.3459, 0.75, 0.25, 0.5029, 0.25, 1.0, 0.125, 1.0, 0.125, 0.5029, 0.25, 0.49, 0.25, 0.01, 0.4197, 0.08029, 0.49, 0.25, 0.4197, 0.4197, 0.8459, 0.5, 0.875, 0.5, 0.875, 0.75, 0.8459, 0.75, 0.125, 0.5029, 0.125, 1.0, 0.0, 1.0, 0.0, 0.5029, 0.75, 0.01, 0.75, 0.49, 0.9197, 0.4197, 0.99, 0.25, 0.9197, 0.08029, 0.396, 0.729, 0.604, 0.729, 0.625, 0.75, 0.375, 0.75, 0.396, 0.521, 0.396, 0.729, 0.375, 0.75, 0.375, 0.5, 0.604, 0.729, 0.604, 0.521, 0.625, 0.5, 0.625, 0.75, 0.604, 0.521, 0.396, 0.521, 0.375, 0.5, 0.625, 0.5, 0.396, 0.521, 0.604, 0.521, 0.604, 0.729, 0.396, 0.729, 0.396, 0.729, 0.396, 0.521, 0.396, 0.521, 0.396, 0.729, 0.604, 0.521, 0.604, 0.729, 0.604, 0.729, 0.604, 0.521, 0.604, 0.729, 0.396, 0.729, 0.396, 0.729, 0.604, 0.729, 0.6462, 0.5, 0.8459, 0.5, 0.8459, 0.75, 0.6462, 0.75, 0.1462, 0.5, 0.3459, 0.5, 0.3459, 0.75, 0.1462, 0.75, 0.3962, 0.75, 0.5959, 0.75, 0.5959, 1.0, 0.3962, 1.0, 0.3962, 0.0, 0.5959, 0.0, 0.5959, 0.25, 0.3962, 0.25, 0.375, 0.0, 0.3962, 0.0, 0.3962, 0.25, 0.375, 0.25, 0.375, 0.75, 0.3962, 0.75, 0.3962, 1.0, 0.375, 1.0, 0.125, 0.5, 0.1462, 0.5, 0.1462, 0.75, 0.125, 0.75, 0.625, 0.5, 0.6462, 0.5, 0.6462, 0.75, 0.625, 0.75, 0.3298, 0.5, 0.3524, 0.5, 0.3524, 0.5289, 0.3298, 0.5289, 0.3298, 0.5289, 0.3524, 0.5289, 0.3524, 0.7102, 0.3298, 0.7102, 0.5798, 0.25, 0.6024, 0.25, 0.6024, 0.375, 0.5798, 0.375, 0.3524, 0.5, 0.3298, 0.5, 0.3298, 0.5, 0.3524, 0.5, 0.3298, 0.7102, 0.3524, 0.7102, 0.3524, 0.75, 0.3298, 0.75, 0.8298, 0.75, 0.8298, 0.625, 0.8298, 0.625, 0.8298, 0.75, 0.8524, 0.625, 0.8524, 0.75, 0.8524, 0.75, 0.8524, 0.625, 0.8298, 0.75, 0.8298, 0.625, 0.8298, 0.625, 0.8298, 0.75, 0.8298, 0.75, 0.8298, 0.625, 0.8298, 0.625, 0.8298, 0.75, 0.3524, 0.5, 0.3298, 0.5, 0.3298, 0.5, 0.3524, 0.5, 0.8524, 0.625, 0.8524, 0.75, 0.8524, 0.75, 0.8524, 0.625, 0.8524, 0.625, 0.8524, 0.75, 0.8524, 0.75, 0.8524, 0.625, 0.3524, 0.5, 0.3298, 0.5, 0.3298, 0.5, 0.3524, 0.5, 0.8524, 0.625, 0.8524, 0.75, 0.8524, 0.75, 0.8524, 0.625, 0.8524, 0.625, 0.8524, 0.75, 0.8524, 0.75, 0.8524, 0.625, 0.8298, 0.75, 0.8298, 0.625, 0.8298, 0.625, 0.8298, 0.75, 0.3524, 0.5, 0.3298, 0.5, 0.3298, 0.5, 0.3524, 0.5, 0.8298, 0.625, 0.8524, 0.625, 0.8524, 0.75, 0.8298, 0.75, 0.8298, 0.75, 0.8298, 0.625, 0.8298, 0.625, 0.8298, 0.75, 0.3524, 0.5, 0.3298, 0.5, 0.3298, 0.5, 0.3524, 0.5, 0.375, 0.0, 0.625, 0.0, 0.625, 0.25, 0.375, 0.25, 0.375, 0.25, 0.625, 0.25, 0.625, 0.5, 0.375, 0.5, 0.375, 0.5, 0.625, 0.5, 0.625, 0.75, 0.375, 0.75, 0.375, 0.75, 0.625, 0.75, 0.625, 1.0, 0.375, 1.0, 0.125, 0.5, 0.375, 0.5, 0.375, 0.75, 0.125, 0.75, 0.625, 0.5, 0.875, 0.5, 0.875, 0.75, 0.625, 0.75, 1.0, 0.5, 1.0, 1.0, 0.875, 1.0, 0.875, 0.5, 0.875, 0.5, 0.875, 1.0, 0.75, 1.0, 0.75, 0.5, 0.75, 0.5, 0.75, 1.0, 0.625, 1.0, 0.625, 0.5, 0.625, 0.5, 0.625, 1.0, 0.5, 1.0, 0.5, 0.5, 0.5, 0.5, 0.5, 1.0, 0.375, 1.0, 0.375, 0.5, 0.375, 0.5, 0.375, 1.0, 0.25, 1.0, 0.25, 0.5, 0.4197, 0.4197, 0.25, 0.49, 0.08029, 0.4197, 0.01, 0.25, 0.08029, 0.08029, 0.25, 0.01, 0.4197, 0.08029, 0.49, 0.25, 0.25, 0.5, 0.25, 1.0, 0.125, 1.0, 0.125, 0.5, 0.125, 0.5, 0.125, 1.0, 0.0, 1.0, 0.0, 0.5, 0.75, 0.49, 0.9197, 0.4197, 0.99, 0.25, 0.9197, 0.08029, 0.75, 0.01, 0.5803, 0.08029, 0.51, 0.25, 0.5803, 0.4197, 0.375, 0.375, 0.625, 0.375, 0.625, 0.5, 0.375, 0.5, 0.375, 0.6092, 0.625, 0.6092, 0.625, 0.75, 0.375, 0.75, 0.25, 0.6092, 0.375, 0.6092, 0.375, 0.75, 0.25, 0.75, 1.0, 0.5, 1.0, 1.0, 0.875, 1.0, 0.875, 0.5, 0.625, 0.6092, 0.75, 0.6092, 0.75, 0.75, 0.625, 0.75, 0.375, 0.75, 0.625, 0.75, 0.625, 0.875, 0.375, 0.875, 0.875, 0.5, 0.875, 1.0, 0.75, 1.0, 0.75, 0.5, 0.75, 0.5, 0.75, 1.0, 0.625, 1.0, 0.625, 0.5, 0.625, 0.5, 0.625, 1.0, 0.5, 1.0, 0.5, 0.5, 0.9197, 0.4197, 0.99, 0.25, 0.9197, 0.08029, 0.75, 0.01, 0.75, 0.49, 0.49, 0.25, 0.4197, 0.4197, 0.25, 0.49, 0.25, 0.01, 0.4197, 0.08029, 0.625, 0.5, 0.75, 0.5, 0.75, 0.5797, 0.625, 0.5797, 0.25, 0.5, 0.375, 0.5, 0.375, 0.5797, 0.25, 0.5797, 0.375, 0.5, 0.625, 0.5, 0.625, 0.5797, 0.375, 0.5797, 0.625, 0.5797, 0.75, 0.5797, 0.75, 0.6092, 0.625, 0.6092, 0.25, 0.5797, 0.375, 0.5797, 0.375, 0.6092, 0.25, 0.6092, 0.375, 0.5797, 0.625, 0.5797, 0.625, 0.6092, 0.375, 0.6092, 0.5, 0.9602, 0.5, 1.0, 0.625, 1.0, 0.625, 0.9602, 0.3524, 0.7102, 0.3524, 0.75, 0.375, 0.75, 0.375, 0.7102, 0.8524, 0.625, 0.8524, 0.75, 0.875, 0.75, 0.875, 0.625, 0.6024, 0.25, 0.6024, 0.375, 0.625, 0.375, 0.625, 0.25, 0.875, 0.75, 0.875, 0.75, 0.875, 0.625, 0.875, 0.625, 0.375, 0.25, 0.375, 0.375, 0.3899, 0.375, 0.3899, 0.25, 0.625, 0.625, 0.625, 0.75, 0.6399, 0.75, 0.6399, 0.625, 0.125, 0.7102, 0.125, 0.75, 0.1399, 0.75, 0.1399, 0.7102, 0.407, 0.25, 0.407, 0.375, 0.5798, 0.375, 0.5798, 0.25, 0.657, 0.625, 0.657, 0.75, 0.8298, 0.75, 0.8298, 0.625, 0.157, 0.7102, 0.157, 0.75, 0.3298, 0.75, 0.3298, 0.7102, 0.1399, 0.7102, 0.1399, 0.75, 0.157, 0.75, 0.157, 0.7102, 0.6399, 0.625, 0.6399, 0.75, 0.657, 0.75, 0.657, 0.625, 0.3899, 0.25, 0.3899, 0.375, 0.407, 0.375, 0.407, 0.25, 0.375, 0.2102, 0.375, 0.25, 0.5, 0.25, 0.5, 0.2102, 0.375, 0.5289, 0.375, 0.5289, 0.375, 0.5, 0.375, 0.5, 0.0, 0.0, 0.0, 0.0, 0.0, 0.0, 0.0, 0.0, 0.625, 0.375, 0.625, 0.375, 0.625, 0.25, 0.625, 0.25, 0.0, 0.0, 0.0, 0.0, 0.0, 0.0, 0.0, 0.0, 0.0, 0.0, 0.0, 0.0, 0.0, 0.0, 0.0, 0.0, 0.375, 0.5, 0.375, 0.5, 0.375, 0.5, 0.375, 0.5, 0.5, 0.0, 0.5, 0.0, 0.375, 0.0, 0.375, 0.0, 0.875, 0.75, 0.875, 0.75, 0.875, 0.625, 0.875, 0.625, 0.875, 0.75, 0.875, 0.75, 0.875, 0.625, 0.875, 0.625, 0.375, 0.5, 0.375, 0.5, 0.375, 0.5, 0.375, 0.5, 0.5, 0.0, 0.5, 0.0, 0.375, 0.0, 0.375, 0.0, 0.5, 0.0, 0.5, 0.0, 0.375, 0.0, 0.375, 0.0, 0.375, 0.5, 0.375, 0.5, 0.375, 0.5, 0.375, 0.5, 0.875, 0.75, 0.875, 0.75, 0.875, 0.625, 0.875, 0.625, 0.0, 0.0, 0.0, 0.0, 0.0, 0.0, 0.0, 0.0, 0.5, 0.0, 0.5, 0.0, 0.375, 0.0, 0.375, 0.0, 0.375, 0.5, 0.375, 0.5, 0.375, 0.5, 0.375, 0.5, 0.875, 0.75, 0.875, 0.75, 0.875, 0.625, 0.875, 0.625, 0.0, 0.0, 0.0, 0.0, 0.0, 0.0, 0.0, 0.0, 0.0, 0.0, 0.0, 0.0, 0.0, 0.0, 0.0, 0.0, 0.875, 0.75, 0.875, 0.75, 0.875, 0.625, 0.875, 0.625, 0.375, 0.5, 0.375, 0.5, 0.375, 0.5, 0.375, 0.5, 0.5, 0.0, 0.5, 0.0, 0.375, 0.0, 0.375, 0.0, 0.0, 0.0, 0.0, 0.0, 0.0, 0.0, 0.0, 0.0, 0.875, 0.75, 0.875, 0.75, 0.875, 0.625, 0.875, 0.625, 0.375, 0.5, 0.375, 0.5, 0.375, 0.5, 0.375, 0.5, 0.5, 0.0, 0.5, 0.0, 0.375, 0.0, 0.375, 0.0, 0.5, 0.0, 0.5, 0.0, 0.375, 0.0, 0.375, 0.0, 0.375, 0.5, 0.375, 0.5, 0.375, 0.5, 0.375, 0.5, 0.875, 0.75, 0.875, 0.75, 0.875, 0.625, 0.875, 0.625, 0.0, 0.0, 0.0, 0.0, 0.0, 0.0, 0.0, 0.0, 0.0, 0.0, 0.0, 0.0, 0.0, 0.0, 0.0, 0.0, 0.375, 0.75, 0.375, 0.75, 0.375, 0.7102, 0.375, 0.7102, 0.375, 0.02887, 0.375, 0.2102, 0.5, 0.2102, 0.5, 0.02887, 0.1399, 0.5289, 0.1399, 0.7102, 0.157, 0.7102, 0.157, 0.5289, 0.157, 0.5289, 0.157, 0.7102, 0.3298, 0.7102, 0.3298, 0.5289, 0.125, 0.5289, 0.125, 0.7102, 0.1399, 0.7102, 0.1399, 0.5289, 0.3524, 0.5289, 0.3524, 0.7102, 0.375, 0.7102, 0.375, 0.5289, 0.5, 0.7789, 0.5, 0.9602, 0.625, 0.9602, 0.625, 0.7789, 0.5, 0.75, 0.5, 0.7789, 0.625, 0.7789, 0.625, 0.75, 0.3524, 0.5, 0.3524, 0.5289, 0.375, 0.5289, 0.375, 0.5, 0.125, 0.5, 0.125, 0.5289, 0.1399, 0.5289, 0.1399, 0.5, 0.157, 0.5, 0.157, 0.5289, 0.3298, 0.5289, 0.3298, 0.5, 0.1399, 0.5, 0.1399, 0.5289, 0.157, 0.5289, 0.157, 0.5, 0.375, 0.0, 0.375, 0.02887, 0.5, 0.02887, 0.5, 0.0, 0.0, 0.0, 0.0, 0.0, 0.0, 0.0, 0.0, 0.0, 0.375, 0.7102, 0.375, 0.7102, 0.375, 0.5289, 0.375, 0.5289, 1.0, 0.5, 0.875, 0.5, 0.875, 1.0, 1.0, 1.0, 0.875, 0.5, 0.75, 0.5, 0.75, 1.0, 0.875, 1.0, 0.75, 0.5, 0.625, 0.5, 0.625, 1.0, 0.75, 1.0, 0.625, 0.5, 0.5, 0.5, 0.5, 1.0, 0.625, 1.0, 0.75, 0.01, 0.9197, 0.08029, 0.99, 0.25, 0.9197, 0.4197, 0.75, 0.49, 0.4197, 0.4197, 0.49, 0.25, 0.4197, 0.08029, 0.25, 0.01, 0.25, 0.49, 0.5, 0.5, 0.5, 0.5, 0.375, 0.5, 0.375, 0.5, 0.25, 0.5, 0.25, 0.5, 0.125, 0.5, 0.125, 0.5, 0.375, 0.5, 0.375, 0.5, 0.25, 0.5, 0.25, 0.5, 0.125, 0.5, 0.125, 0.5, 0.0, 0.5, 0.0, 0.5, 0.25, 0.5, 0.25, 0.5, 0.125, 0.5, 0.125, 0.5, 0.375, 0.5, 0.375, 0.5, 0.25, 0.5, 0.25, 0.5, 0.125, 0.5, 0.125, 0.5, 0.0, 0.5, 0.0, 0.5, 0.5, 0.5, 0.5, 0.5, 0.375, 0.5, 0.375, 0.5, 0.5959, 0.0, 0.5959, 0.25, 0.625, 0.25, 0.625, 0.0, 0.375, 0.5, 0.375, 0.5, 0.25, 0.5, 0.25, 0.5, 0.125, 0.5, 0.0, 0.5, 0.0, 0.5029, 0.125, 0.5029, 0.25, 0.5, 0.125, 0.5, 0.125, 0.5029, 0.25, 0.5029, 0.25, 0.5, 0.25, 0.5, 0.125, 0.5, 0.125, 0.5, 0.375, 0.5, 0.25, 0.5, 0.25, 0.5029, 0.375, 0.5029, 0.375, 0.25, 0.375, 0.5, 0.625, 0.5, 0.625, 0.25, 0.396, 0.521, 0.396, 0.521, 0.604, 0.521, 0.604, 0.521, 0.5, 0.5029, 0.375, 0.5029, 0.375, 1.0, 0.5, 1.0, 0.5959, 0.75, 0.5959, 1.0, 0.625, 1.0, 0.625, 0.75, 0.5, 0.5, 0.5, 0.5, 0.375, 0.5, 0.375, 0.5, 0.5, 0.5, 0.375, 0.5, 0.375, 0.5029, 0.5, 0.5029, 0.375, 0.5029, 0.25, 0.5029, 0.25, 1.0, 0.375, 1.0, 0.125, 0.5, 0.125, 0.5, 0.0, 0.5, 0.0, 0.5, 0.3459, 0.5, 0.3459, 0.75, 0.375, 0.75, 0.375, 0.5, 0.25, 0.5029, 0.125, 0.5029, 0.125, 1.0, 0.25, 1.0, 0.25, 0.49, 0.4197, 0.4197, 0.49, 0.25, 0.4197, 0.08029, 0.25, 0.01, 0.8459, 0.5, 0.8459, 0.75, 0.875, 0.75, 0.875, 0.5, 0.125, 0.5029, 0.0, 0.5029, 0.0, 1.0, 0.125, 1.0, 0.75, 0.01, 0.9197, 0.08029, 0.99, 0.25, 0.9197, 0.4197, 0.75, 0.49, 0.396, 0.729, 0.375, 0.75, 0.625, 0.75, 0.604, 0.729, 0.396, 0.521, 0.375, 0.5, 0.375, 0.75, 0.396, 0.729, 0.604, 0.729, 0.625, 0.75, 0.625, 0.5, 0.604, 0.521, 0.604, 0.521, 0.625, 0.5, 0.375, 0.5, 0.396, 0.521, 0.396, 0.521, 0.396, 0.729, 0.604, 0.729, 0.604, 0.521, 0.396, 0.729, 0.396, 0.729, 0.396, 0.521, 0.396, 0.521, 0.604, 0.521, 0.604, 0.521, 0.604, 0.729, 0.604, 0.729, 0.604, 0.729, 0.604, 0.729, 0.396, 0.729, 0.396, 0.729, 0.6462, 0.5, 0.6462, 0.75, 0.8459, 0.75, 0.8459, 0.5, 0.1462, 0.5, 0.1462, 0.75, 0.3459, 0.75, 0.3459, 0.5, 0.3962, 0.75, 0.3962, 1.0, 0.5959, 1.0, 0.5959, 0.75, 0.3962, 0.0, 0.3962, 0.25, 0.5959, 0.25, 0.5959, 0.0, 0.375, 0.0, 0.375, 0.25, 0.3962, 0.25, 0.3962, 0.0, 0.375, 0.75, 0.375, 1.0, 0.3962, 1.0, 0.3962, 0.75, 0.125, 0.5, 0.125, 0.75, 0.1462, 0.75, 0.1462, 0.5, 0.625, 0.5, 0.625, 0.75, 0.6462, 0.75, 0.6462, 0.5, 0.3298, 0.5, 0.3298, 0.5289, 0.3524, 0.5289, 0.3524, 0.5, 0.3298, 0.5289, 0.3298, 0.7102, 0.3524, 0.7102, 0.3524, 0.5289, 0.5798, 0.25, 0.5798, 0.375, 0.6024, 0.375, 0.6024, 0.25, 0.3524, 0.5, 0.3524, 0.5, 0.3298, 0.5, 0.3298, 0.5, 0.3298, 0.7102, 0.3298, 0.75, 0.3524, 0.75, 0.3524, 0.7102, 0.8298, 0.75, 0.8298, 0.75, 0.8298, 0.625, 0.8298, 0.625, 0.8524, 0.625, 0.8524, 0.625, 0.8524, 0.75, 0.8524, 0.75, 0.8298, 0.75, 0.8298, 0.75, 0.8298, 0.625, 0.8298, 0.625, 0.8298, 0.75, 0.8298, 0.75, 0.8298, 0.625, 0.8298, 0.625, 0.3524, 0.5, 0.3524, 0.5, 0.3298, 0.5, 0.3298, 0.5, 0.8524, 0.625, 0.8524, 0.625, 0.8524, 0.75, 0.8524, 0.75, 0.8524, 0.625, 0.8524, 0.625, 0.8524, 0.75, 0.8524, 0.75, 0.3524, 0.5, 0.3524, 0.5, 0.3298, 0.5, 0.3298, 0.5, 0.8524, 0.625, 0.8524, 0.625, 0.8524, 0.75, 0.8524, 0.75, 0.8524, 0.625, 0.8524, 0.625, 0.8524, 0.75, 0.8524, 0.75, 0.8298, 0.75, 0.8298, 0.75, 0.8298, 0.625, 0.8298, 0.625, 0.3524, 0.5, 0.3524, 0.5, 0.3298, 0.5, 0.3298, 0.5, 0.8298, 0.625, 0.8298, 0.75, 0.8524, 0.75, 0.8524, 0.625, 0.8298, 0.75, 0.8298, 0.75, 0.8298, 0.625, 0.8298, 0.625, 0.3524, 0.5, 0.3524, 0.5, 0.3298, 0.5, 0.3298, 0.5, 0.375, 0.0, 0.375, 0.25, 0.625, 0.25, 0.625, 0.0, 0.375, 0.25, 0.375, 0.5, 0.625, 0.5, 0.625, 0.25, 0.375, 0.5, 0.375, 0.75, 0.625, 0.75, 0.625, 0.5, 0.375, 0.75, 0.375, 1.0, 0.625, 1.0, 0.625, 0.75, 0.125, 0.5, 0.125, 0.75, 0.375, 0.75, 0.375, 0.5, 0.625, 0.5, 0.625, 0.75, 0.875, 0.75, 0.875, 0.5, 1.0, 0.5, 0.875, 0.5, 0.875, 1.0, 1.0, 1.0, 0.875, 0.5, 0.75, 0.5, 0.75, 1.0, 0.875, 1.0, 0.75, 0.5, 0.625, 0.5, 0.625, 1.0, 0.75, 1.0, 0.625, 0.5, 0.5, 0.5, 0.5, 1.0, 0.625, 1.0, 0.5, 0.5, 0.375, 0.5, 0.375, 1.0, 0.5, 1.0, 0.375, 0.5, 0.25, 0.5, 0.25, 1.0, 0.375, 1.0, 0.4197, 0.4197, 0.49, 0.25, 0.4197, 0.08029, 0.25, 0.01, 0.08029, 0.08029, 0.01, 0.25, 0.08029, 0.4197, 0.25, 0.49, 0.25, 0.5, 0.125, 0.5, 0.125, 1.0, 0.25, 1.0, 0.125, 0.5, 0.0, 0.5, 0.0, 1.0, 0.125, 1.0, 0.75, 0.49, 0.5803, 0.4197, 0.51, 0.25, 0.5803, 0.08029, 0.75, 0.01, 0.9197, 0.08029, 0.99, 0.25, 0.9197, 0.4197, 0.375, 0.375, 0.375, 0.5, 0.625, 0.5, 0.625, 0.375, 0.375, 0.6092, 0.375, 0.75, 0.625, 0.75, 0.625, 0.6092, 0.25, 0.6092, 0.25, 0.75, 0.375, 0.75, 0.375, 0.6092, 1.0, 0.5, 0.875, 0.5, 0.875, 1.0, 1.0, 1.0, 0.625, 0.6092, 0.625, 0.75, 0.75, 0.75, 0.75, 0.6092, 0.375, 0.75, 0.375, 0.875, 0.625, 0.875, 0.625, 0.75, 0.875, 0.5, 0.75, 0.5, 0.75, 1.0, 0.875, 1.0, 0.75, 0.5, 0.625, 0.5, 0.625, 1.0, 0.75, 1.0, 0.625, 0.5, 0.5, 0.5, 0.5, 1.0, 0.625, 1.0, 0.9197, 0.4197, 0.75, 0.49, 0.75, 0.01, 0.9197, 0.08029, 0.99, 0.25, 0.49, 0.25, 0.4197, 0.08029, 0.25, 0.01, 0.25, 0.49, 0.4197, 0.4197, 0.625, 0.5, 0.625, 0.5797, 0.75, 0.5797, 0.75, 0.5, 0.25, 0.5, 0.25, 0.5797, 0.375, 0.5797, 0.375, 0.5, 0.375, 0.5, 0.375, 0.5797, 0.625, 0.5797, 0.625, 0.5, 0.625, 0.5797, 0.625, 0.6092, 0.75, 0.6092, 0.75, 0.5797, 0.25, 0.5797, 0.25, 0.6092, 0.375, 0.6092, 0.375, 0.5797, 0.375, 0.5797, 0.375, 0.6092, 0.625, 0.6092, 0.625, 0.5797, 0.375, 0.5, 0.375, 0.5, 0.375, 0.5, 0.375, 0.5, 0.375, 0.5, 0.375, 0.5, 0.375, 0.5, 0.375, 0.5, 0.375, 0.5, 0.375, 0.5, 0.375, 0.5, 0.375, 0.5, 0.375, 0.5, 0.375, 0.5, 0.375, 0.5, 0.375, 0.5, 0.375, 0.5, 0.375, 0.5, 0.375, 0.5, 0.375, 0.5, 0.375, 0.5, 0.375, 0.5, 0.375, 0.5, 0.375, 0.5, 0.375, 0.5, 0.375, 0.5, 0.375, 0.5, 0.375, 0.5, 0.375, 0.5, 0.375, 0.5, 0.375, 0.5, 0.375, 0.5, 0.375, 0.5, 0.375, 0.5, 0.375, 0.5, 0.375, 0.5])
me_cube.materials.append(mat_body)
me_cube.materials.append(mat_handle)
me_cube.materials.append(mat_sight)
me_cube.use_remesh_preserve_volume = False
me_cube.use_remesh_preserve_attributes = False
me_cube.use_mirror_vertex_groups = False
me_cube.update()
me_cube_002 = bpy.data.meshes.new('Cube.002')
me_cube_002.from_pydata([(1.926e-07, -0.2323, -0.2908), (1.926e-07, -0.2323, 0.3917), (1.926e-07, 0.2199, -0.2908), (1.926e-07, 0.2199, 0.3917), (1.926e-07, -0.8759, 0.1618), (1.926e-07, -0.8759, -0.2908), (-0.05051, -4.049, -0.04129), (1.926e-07, -4.032, -0.7999), (-0.05051, -0.9037, 0.1573), (1.926e-07, -0.9037, -0.1401), (-0.05051, -3.622, -0.01525), (1.926e-07, -3.615, -0.7133), (-0.06201, -3.917, -2.129), (-0.06201, -3.594, -1.998), (-0.1026, -4.446, -0.178), (-0.05206, -4.445, -0.8185), (-0.1141, -4.288, -2.147), (-0.05051, -4.336, -0.05422), (-0.06201, -4.199, -2.205), (1.926e-07, -4.318, -0.8128), (1.926e-07, -3.95, -1.75), (1.926e-07, -3.6, -1.632), (-0.05206, -4.332, -1.768), (1.926e-07, -4.233, -1.808), (-0.1294, -3.292, -1.841), (-0.06735, -3.27, -1.549), (-0.1294, -3.381, -1.934), (-0.06735, -3.387, -1.567), (-0.06735, -3.189, -1.019), (-0.06735, -3.305, -1.038), (-0.06735, -2.986, -0.7924), (-0.06735, -3.102, -0.811), (-0.06735, -2.956, -0.7084), (-0.06735, -3.072, -0.727), (-0.06735, -0.8559, -0.2874), (-0.06735, -0.8266, -0.2033), (-0.06735, -1.338, -0.4017), (-0.06735, -1.371, -0.3318), (-0.06735, -1.672, -0.481), (-0.06735, -1.693, -0.4082), (-0.1095, -1.484, -0.1796), (-0.1095, -1.806, -0.2561), (-0.1095, -1.375, -0.3264), (-0.1095, -1.697, -0.4028), (-0.06735, -2.134, -0.5904), (-0.06735, -2.156, -0.5245), (-0.06735, -2.503, -0.6779), (-0.06735, -2.503, -0.6042), (-0.1154, -2.269, -0.3669), (-0.1154, -2.616, -0.4466), (-0.1154, -2.164, -0.5144), (-0.1154, -2.51, -0.5941), (-0.06735, -3.743, -0.7792), (-0.06735, -3.54, -0.5524), (-0.06735, -3.511, -0.4684), (-0.06735, -3.433, -0.9624), (-0.06735, -3.23, -0.7356), (-0.06735, -3.2, -0.6515), (-0.06735, -3.356, -1.007), (-0.06735, -3.153, -0.7806), (-0.06735, -3.124, -0.6966), (-0.06735, -3.453, -1.67), (-0.06735, -3.529, -1.625), (1.926e-07, 0.2199, 0.2676), (1.926e-07, -0.2323, 0.2676), (1.926e-07, -0.8759, 0.07956), (1.926e-07, -4.046, -0.1792), (1.926e-07, -0.9037, 0.1032), (1.926e-07, -3.62, -0.1421), (-0.05206, -4.446, -0.2944), (1.926e-07, -4.332, -0.1921), (1.926e-07, -3.595, -1.906), (1.926e-07, -4.208, -2.105), (1.926e-07, -3.925, -2.034), (-0.05206, -4.299, -2.053), (-0.06735, -3.286, -1.768), (-0.06735, -3.382, -1.842), (-0.281, -0.2323, -0.2908), (-0.281, -0.2323, 0.3917), (-0.281, 0.2199, -0.2908), (-0.281, 0.2199, 0.3917), (-0.1405, 0.2199, -0.2908), (-0.1405, 0.2199, 0.3917), (-0.1405, -0.2323, -0.2908), (-0.1405, -0.2323, 0.3917), (-0.281, -0.8759, 0.1618), (-0.281, -0.8759, -0.2908), (-0.1405, -0.8759, -0.2908), (-0.1405, -0.8759, 0.1618), (-0.2305, -4.049, -0.04129), (-0.281, -4.032, -0.7999), (-0.1405, -4.032, -0.7999), (-0.1405, -4.049, -0.04129), (-0.2305, -0.9037, 0.1573), (-0.281, -0.9037, -0.1401), (-0.1405, -0.9037, -0.1401), (-0.1405, -0.9037, 0.1573), (-0.2305, -3.622, -0.01525), (-0.1405, -3.615, -0.7133), (-0.281, -3.615, -0.7133), (-0.1405, -3.622, -0.01525), (-0.1405, -3.917, -2.129), (-0.219, -3.917, -2.129), (-0.1405, -3.594, -1.998), (-0.219, -3.594, -1.998), (-0.1785, -4.446, -0.178), (-0.229, -4.445, -0.8185), (-0.1405, -4.445, -0.8185), (-0.1405, -4.446, -0.178), (-0.1405, -4.288, -2.147), (-0.167, -4.288, -2.147), (-0.1405, -4.318, -0.8128), (-0.1405, -4.336, -0.05422), (-0.1405, -4.199, -2.205), (-0.2305, -4.336, -0.05422), (-0.219, -4.199, -2.205), (-0.281, -4.318, -0.8128), (-0.1405, -3.95, -1.75), (-0.281, -3.95, -1.75), (-0.281, -3.6, -1.632), (-0.1405, -3.6, -1.632), (-0.1405, -4.332, -1.768), (-0.229, -4.332, -1.768), (-0.281, -4.233, -1.808), (-0.1405, -4.233, -1.808), (-0.1517, -3.292, -1.841), (-0.1405, -3.292, -1.841), (-0.2137, -3.27, -1.549), (-0.1405, -3.27, -1.549), (-0.1517, -3.381, -1.934), (-0.2137, -3.387, -1.567), (-0.1405, -3.387, -1.567), (-0.1405, -3.381, -1.934), (-0.2137, -3.189, -1.019), (-0.1405, -3.189, -1.019), (-0.1405, -3.305, -1.038), (-0.2137, -3.305, -1.038), (-0.2137, -2.986, -0.7924), (-0.1405, -2.986, -0.7924), (-0.1405, -3.102, -0.811), (-0.2137, -3.102, -0.811), (-0.2137, -2.956, -0.7084), (-0.1405, -2.956, -0.7084), (-0.1405, -3.072, -0.727), (-0.2137, -3.072, -0.727), (-0.2137, -0.8559, -0.2874), (-0.1405, -0.8559, -0.2874), (-0.2137, -0.8266, -0.2033), (-0.1405, -0.8266, -0.2033), (-0.1405, -1.338, -0.4017), (-0.2137, -1.338, -0.4017), (-0.1405, -1.371, -0.3318), (-0.2137, -1.371, -0.3318), (-0.2137, -1.672, -0.481), (-0.2137, -1.693, -0.4082), (-0.1405, -1.672, -0.481), (-0.1405, -1.693, -0.4082), (-0.1405, -1.806, -0.2561), (-0.1405, -1.484, -0.1796), (-0.1715, -1.484, -0.1796), (-0.1715, -1.806, -0.2561), (-0.1405, -1.375, -0.3264), (-0.1715, -1.375, -0.3264), (-0.1715, -1.697, -0.4028), (-0.1405, -1.697, -0.4028), (-0.2137, -2.134, -0.5904), (-0.2137, -2.156, -0.5245), (-0.1405, -2.134, -0.5904), (-0.1405, -2.156, -0.5245), (-0.2137, -2.503, -0.6779), (-0.2137, -2.503, -0.6042), (-0.1405, -2.503, -0.6779), (-0.1405, -2.503, -0.6042), (-0.1405, -2.616, -0.4466), (-0.1405, -2.269, -0.3669), (-0.1656, -2.269, -0.3669), (-0.1656, -2.616, -0.4466), (-0.1405, -2.51, -0.5941), (-0.1405, -2.164, -0.5144), (-0.1656, -2.164, -0.5144), (-0.1656, -2.51, -0.5941), (-0.2137, -3.743, -0.7792), (-0.1405, -3.743, -0.7792), (-0.2137, -3.54, -0.5524), (-0.1405, -3.54, -0.5524), (-0.2137, -3.511, -0.4684), (-0.1405, -3.511, -0.4684), (-0.2137, -3.433, -0.9624), (-0.1405, -3.433, -0.9624), (-0.1405, -3.23, -0.7356), (-0.1405, -3.2, -0.6515), (-0.2137, -3.23, -0.7356), (-0.2137, -3.2, -0.6515), (-0.1405, -3.356, -1.007), (-0.1405, -3.124, -0.6966), (-0.2137, -3.356, -1.007), (-0.1405, -3.153, -0.7806), (-0.2137, -3.153, -0.7806), (-0.2137, -3.124, -0.6966), (-0.2137, -3.453, -1.67), (-0.2137, -3.529, -1.625), (-0.1405, -3.529, -1.625), (-0.1405, -3.453, -1.67), (-0.281, 0.2199, 0.2676), (-0.281, -0.2323, 0.2676), (-0.1405, -0.2323, 0.2676), (-0.1405, 0.2199, 0.2676), (-0.281, -0.8759, 0.07956), (-0.1405, -0.8759, 0.07956), (-0.281, -4.046, -0.1792), (-0.1405, -4.046, -0.1792), (-0.1405, -0.9037, 0.1032), (-0.281, -0.9037, 0.1032), (-0.1405, -3.62, -0.1421), (-0.281, -3.62, -0.1421), (-0.229, -4.446, -0.2944), (-0.1405, -4.446, -0.2944), (-0.281, -4.332, -0.1921), (-0.1405, -4.332, -0.1921), (-0.1405, -3.925, -2.034), (-0.281, -3.595, -1.906), (-0.1405, -4.299, -2.053), (-0.281, -4.208, -2.105), (-0.281, -3.925, -2.034), (-0.1405, -3.595, -1.906), (-0.229, -4.299, -2.053), (-0.1405, -4.208, -2.105), (-0.2137, -3.286, -1.768), (-0.1405, -3.286, -1.768), (-0.1405, -3.382, -1.842), (-0.2137, -3.382, -1.842), (-0.003471, 0.1667, -0.2301), (-0.003471, 0.1667, 0.3367), (0.09868, 0.1244, -0.2301), (0.09868, 0.1244, 0.3367), (0.141, 0.02221, -0.2301), (0.141, 0.02221, 0.3367), (0.09868, -0.07994, -0.2301), (0.09868, -0.07994, 0.3367), (-0.003471, -0.1223, -0.2301), (-0.003471, -0.1223, 0.3367), (-0.1056, -0.07994, -0.2301), (-0.1056, -0.07994, 0.3367), (-0.1479, 0.02221, -0.2301), (-0.1479, 0.02221, 0.3367), (-0.1056, 0.1244, -0.2301), (-0.1056, 0.1244, 0.3367)], [], [(206, 82, 3, 63), (63, 3, 1, 64), (81, 2, 0, 83), (3, 82, 84, 1), (1, 84, 88, 4), (68, 10, 6, 66), (83, 0, 5, 87), (64, 1, 4, 65), (10, 100, 92, 6), (4, 88, 96, 8), (87, 5, 9, 95), (65, 4, 8, 67), (8, 96, 100, 10), (95, 9, 11, 98), (67, 8, 10, 68), (103, 13, 12, 101), (76, 26, 24, 75), (71, 73, 12, 13), (69, 14, 108, 216), (74, 221, 109, 16), (17, 112, 108, 14), (113, 18, 16, 109), (70, 17, 14, 69), (23, 19, 15, 22), (20, 7, 19, 23), (66, 6, 17, 70), (101, 12, 18, 113), (6, 92, 112, 17), (73, 20, 23, 72), (72, 23, 22, 74), (15, 107, 121, 22), (11, 7, 20, 21), (98, 11, 21, 120), (228, 75, 24, 126), (26, 132, 126, 24), (13, 103, 132, 26), (120, 21, 27, 131), (71, 13, 26, 76), (131, 27, 29, 135), (27, 25, 28, 29), (25, 128, 134, 28), (31, 30, 32, 33), (29, 28, 30, 31), (28, 134, 138, 30), (143, 33, 32, 142), (36, 149, 146, 34), (188, 55, 52, 182), (34, 146, 148, 35), (37, 36, 34, 35), (151, 37, 35, 148), (42, 161, 158, 40), (39, 38, 36, 37), (38, 155, 149, 36), (44, 167, 155, 38), (45, 44, 38, 39), (168, 45, 39, 156), (157, 41, 40, 158), (164, 43, 41, 157), (43, 42, 40, 41), (39, 37, 42, 43), (156, 39, 43, 164), (37, 151, 161, 42), (47, 46, 44, 45), (46, 171, 167, 44), (30, 138, 171, 46), (32, 30, 46, 47), (142, 32, 47, 172), (173, 49, 48, 174), (50, 178, 174, 48), (177, 51, 49, 173), (51, 50, 48, 49), (47, 45, 50, 51), (172, 47, 51, 177), (45, 168, 178, 50), (182, 52, 53, 184), (184, 53, 54, 186), (55, 56, 53, 52), (56, 57, 54, 53), (57, 190, 186, 54), (60, 194, 190, 57), (59, 60, 57, 56), (58, 59, 56, 55), (135, 29, 58, 193), (29, 31, 59, 58), (31, 33, 60, 59), (33, 143, 194, 60), (202, 61, 62, 201), (55, 188, 201, 62), (193, 58, 61, 202), (58, 55, 62, 61), (7, 66, 70, 19), (19, 70, 69, 15), (15, 69, 216, 107), (9, 67, 68, 11), (5, 65, 67, 9), (0, 64, 65, 5), (11, 68, 66, 7), (2, 63, 64, 0), (81, 206, 63, 2), (21, 71, 76, 27), (128, 25, 75, 228), (18, 72, 74, 16), (12, 73, 72, 18), (22, 121, 221, 74), (21, 20, 73, 71), (27, 76, 75, 25), (206, 203, 80, 82), (203, 204, 78, 80), (81, 83, 77, 79), (80, 78, 84, 82), (78, 85, 88, 84), (214, 209, 89, 97), (83, 87, 86, 77), (205, 208, 87, 83), (204, 207, 85, 78), (226, 221, 109, 113), (213, 210, 91, 98), (218, 216, 107, 111), (97, 89, 92, 100), (85, 93, 96, 88), (87, 95, 94, 86), (208, 211, 95, 87), (207, 212, 93, 85), (93, 97, 100, 96), (95, 98, 99, 94), (211, 213, 98, 95), (212, 214, 97, 93), (103, 101, 102, 104), (230, 227, 125, 129), (219, 101, 103, 224), (220, 104, 102, 223), (215, 216, 108, 105), (225, 110, 109, 221), (114, 105, 108, 112), (113, 109, 110, 115), (217, 215, 105, 114), (123, 122, 106, 116), (118, 123, 116, 90), (209, 217, 114, 89), (101, 113, 115, 102), (89, 114, 112, 92), (210, 218, 111, 91), (219, 226, 113, 101), (91, 111, 124, 117), (223, 222, 123, 118), (222, 225, 122, 123), (106, 122, 121, 107), (99, 119, 118, 90), (91, 117, 120, 98), (98, 120, 119, 99), (111, 107, 121, 124), (228, 126, 125, 227), (229, 228, 128, 131), (128, 134, 135, 131), (129, 125, 126, 132), (104, 129, 132, 103), (120, 131, 130, 119), (224, 229, 131, 120), (220, 230, 129, 104), (190, 186, 184, 189), (131, 135, 136, 130), (130, 136, 133, 127), (127, 133, 134, 128), (140, 144, 141, 137), (134, 138, 139, 135), (136, 140, 137, 133), (133, 137, 138, 134), (143, 142, 141, 144), (150, 145, 146, 149), (188, 182, 181, 187), (138, 142, 143, 139), (145, 147, 148, 146), (149, 146, 148, 151), (152, 147, 145, 150), (151, 148, 147, 152), (162, 159, 158, 161), (154, 152, 150, 153), (155, 149, 151, 156), (153, 150, 149, 155), (165, 153, 155, 167), (167, 155, 156, 168), (166, 154, 153, 165), (168, 156, 154, 166), (157, 158, 159, 160), (164, 157, 160, 163), (161, 158, 157, 164), (163, 160, 159, 162), (154, 163, 162, 152), (151, 161, 164, 156), (156, 164, 163, 154), (152, 162, 161, 151), (178, 174, 173, 177), (170, 166, 165, 169), (171, 167, 168, 172), (169, 165, 167, 171), (137, 169, 171, 138), (138, 171, 172, 142), (141, 170, 169, 137), (142, 172, 170, 141), (173, 174, 175, 176), (179, 175, 174, 178), (177, 173, 176, 180), (180, 176, 175, 179), (170, 180, 179, 166), (172, 177, 180, 170), (166, 179, 178, 168), (168, 178, 177, 172), (182, 184, 183, 181), (184, 186, 185, 183), (187, 181, 183, 191), (191, 183, 185, 192), (192, 185, 186, 190), (189, 184, 182, 188), (196, 189, 188, 193), (198, 192, 190, 194), (197, 191, 192, 198), (195, 187, 191, 197), (188, 201, 202, 193), (194, 190, 189, 196), (143, 194, 196, 139), (135, 193, 195, 136), (136, 195, 197, 140), (140, 197, 198, 144), (144, 198, 194, 143), (139, 196, 193, 135), (202, 201, 200, 199), (187, 200, 201, 188), (193, 202, 199, 195), (195, 199, 200, 187), (92, 112, 218, 210), (90, 116, 217, 209), (116, 106, 215, 217), (106, 107, 216, 215), (94, 99, 214, 212), (96, 100, 213, 211), (86, 94, 212, 207), (88, 96, 211, 208), (112, 108, 216, 218), (100, 92, 210, 213), (77, 86, 207, 204), (84, 88, 208, 205), (99, 90, 209, 214), (79, 77, 204, 203), (81, 79, 203, 206), (119, 130, 230, 220), (103, 132, 229, 224), (132, 126, 228, 229), (128, 228, 227, 127), (115, 110, 225, 222), (102, 115, 222, 223), (117, 124, 226, 219), (122, 225, 221, 121), (119, 220, 223, 118), (117, 219, 224, 120), (130, 127, 227, 230), (124, 121, 221, 226), (231, 232, 234, 233), (233, 234, 236, 235), (235, 236, 238, 237), (237, 238, 240, 239), (239, 240, 242, 241), (241, 242, 244, 243), (234, 232, 246, 244, 242, 240, 238, 236), (243, 244, 246, 245), (245, 246, 232, 231), (231, 233, 235, 237, 239, 241, 243, 245)])
me_cube_002.polygons.foreach_set('material_index', [1, 1, 1, 1, 1, 1, 1, 1, 1, 1, 1, 1, 1, 1, 1, 1, 1, 1, 1, 1, 1, 1, 1, 1, 1, 1, 1, 1, 1, 1, 1, 1, 1, 1, 1, 1, 1, 1, 1, 1, 1, 1, 1, 1, 1, 1, 1, 1, 1, 1, 1, 1, 1, 1, 1, 1, 1, 1, 1, 1, 1, 1, 1, 1, 1, 1, 1, 1, 1, 1, 1, 1, 1, 1, 1, 1, 1, 1, 1, 1, 1, 1, 1, 1, 1, 1, 1, 1, 1, 1, 1, 1, 1, 1, 1, 1, 1, 1, 1, 1, 1, 1, 1, 1, 1, 1, 1, 1, 1, 1, 1, 1, 1, 1, 1, 1, 1, 1, 1, 1, 1, 1, 1, 1, 1, 1, 1, 1, 1, 1, 1, 1, 1, 1, 1, 1, 1, 1, 1, 1, 1, 1, 1, 1, 1, 1, 1, 1, 1, 1, 1, 1, 1, 1, 1, 1, 1, 1, 1, 1, 1, 1, 1, 1, 1, 1, 1, 1, 1, 1, 1, 1, 1, 1, 1, 1, 1, 1, 1, 1, 1, 1, 1, 1, 1, 1, 1, 1, 1, 1, 1, 1, 1, 1, 1, 1, 1, 1, 1, 1, 1, 1, 1, 1, 1, 1, 1, 1, 1, 1, 1, 1, 1, 1, 1, 1, 1, 1, 1, 1, 1, 1, 1, 1, 1, 1, 1, 1, 1, 1, 1, 1, 1, 1, 1, 1, 1, 1, 1, 1, 1, 1, 1, 1, 1, 1, 1, 1, 1, 1, 1, 1, 1, 1, 1, 1, 1, 1, 1, 1, 1, 1, 1, 1, 1, 1])
_uv = me_cube_002.uv_layers.new(name='UVMap')
_uv.uv.foreach_set('vector', [0.5796, 0.375, 0.625, 0.375, 0.625, 0.5, 0.5796, 0.5, 0.5796, 0.5, 0.625, 0.5, 0.625, 0.75, 0.5796, 0.75, 0.25, 0.5, 0.375, 0.5, 0.375, 0.75, 0.25, 0.75, 0.625, 0.5, 0.75, 0.5, 0.75, 0.75, 0.625, 0.75, 0.625, 0.75, 0.75, 0.75, 0.75, 0.75, 0.625, 0.75, 0.5796, 0.75, 0.625, 0.75, 0.625, 0.75, 0.5796, 0.75, 0.25, 0.75, 0.375, 0.75, 0.375, 0.75, 0.25, 0.75, 0.5796, 0.75, 0.625, 0.75, 0.625, 0.75, 0.5796, 0.75, 0.625, 0.75, 0.75, 0.75, 0.75, 0.75, 0.625, 0.75, 0.625, 0.75, 0.75, 0.75, 0.75, 0.75, 0.625, 0.75, 0.25, 0.75, 0.375, 0.75, 0.375, 0.75, 0.25, 0.75, 0.5796, 0.75, 0.625, 0.75, 0.625, 0.75, 0.5796, 0.75, 0.625, 0.75, 0.75, 0.75, 0.75, 0.75, 0.625, 0.75, 0.25, 0.75, 0.375, 0.75, 0.375, 0.75, 0.25, 0.75, 0.5796, 0.75, 0.625, 0.75, 0.625, 0.75, 0.5796, 0.75, 0.25, 0.75, 0.375, 0.75, 0.375, 0.75, 0.25, 0.75, 0.375, 0.75, 0.375, 0.75, 0.375, 0.75, 0.375, 0.75, 0.375, 0.75, 0.375, 0.75, 0.375, 0.75, 0.375, 0.75, 0.5796, 0.75, 0.625, 0.75, 0.625, 0.875, 0.5796, 0.875, 0.375, 0.75, 0.375, 0.875, 0.375, 0.875, 0.375, 0.75, 0.625, 0.75, 0.75, 0.75, 0.75, 0.75, 0.625, 0.75, 0.25, 0.75, 0.375, 0.75, 0.375, 0.75, 0.25, 0.75, 0.5796, 0.75, 0.625, 0.75, 0.625, 0.75, 0.5796, 0.75, 0.375, 0.75, 0.375, 0.75, 0.375, 0.75, 0.375, 0.75, 0.375, 0.75, 0.375, 0.75, 0.375, 0.75, 0.375, 0.75, 0.5796, 0.75, 0.625, 0.75, 0.625, 0.75, 0.5796, 0.75, 0.25, 0.75, 0.375, 0.75, 0.375, 0.75, 0.25, 0.75, 0.625, 0.75, 0.75, 0.75, 0.75, 0.75, 0.625, 0.75, 0.375, 0.75, 0.375, 0.75, 0.375, 0.75, 0.375, 0.75, 0.375, 0.75, 0.375, 0.75, 0.375, 0.75, 0.375, 0.75, 0.375, 0.75, 0.375, 0.875, 0.375, 0.875, 0.375, 0.75, 0.375, 0.75, 0.375, 0.75, 0.375, 0.75, 0.375, 0.75, 0.25, 0.75, 0.375, 0.75, 0.375, 0.75, 0.25, 0.75, 0.25, 0.75, 0.375, 0.75, 0.375, 0.75, 0.25, 0.75, 0.375, 0.75, 0.25, 0.75, 0.25, 0.75, 0.375, 0.75, 0.375, 0.75, 0.25, 0.75, 0.25, 0.75, 0.375, 0.75, 0.25, 0.75, 0.375, 0.75, 0.375, 0.75, 0.25, 0.75, 0.375, 0.75, 0.375, 0.75, 0.375, 0.75, 0.375, 0.75, 0.25, 0.75, 0.375, 0.75, 0.375, 0.75, 0.25, 0.75, 0.375, 0.75, 0.375, 0.75, 0.375, 0.75, 0.375, 0.75, 0.375, 0.75, 0.25, 0.75, 0.25, 0.75, 0.375, 0.75, 0.375, 0.75, 0.375, 0.75, 0.375, 0.75, 0.375, 0.75, 0.375, 0.75, 0.375, 0.75, 0.375, 0.75, 0.375, 0.75, 0.375, 0.75, 0.25, 0.75, 0.25, 0.75, 0.375, 0.75, 0.25, 0.75, 0.375, 0.75, 0.375, 0.75, 0.25, 0.75, 0.375, 0.75, 0.25, 0.75, 0.25, 0.75, 0.375, 0.75, 0.25, 0.75, 0.375, 0.75, 0.375, 0.75, 0.25, 0.75, 0.375, 0.75, 0.25, 0.75, 0.25, 0.75, 0.375, 0.75, 0.375, 0.75, 0.375, 0.75, 0.375, 0.75, 0.375, 0.75, 0.25, 0.75, 0.375, 0.75, 0.375, 0.75, 0.25, 0.75, 0.375, 0.75, 0.25, 0.75, 0.25, 0.75, 0.375, 0.75, 0.375, 0.75, 0.375, 0.75, 0.375, 0.75, 0.375, 0.75, 0.375, 0.75, 0.25, 0.75, 0.25, 0.75, 0.375, 0.75, 0.375, 0.75, 0.25, 0.75, 0.25, 0.75, 0.375, 0.75, 0.375, 0.75, 0.375, 0.75, 0.375, 0.75, 0.375, 0.75, 0.25, 0.75, 0.375, 0.75, 0.375, 0.75, 0.25, 0.75, 0.25, 0.75, 0.375, 0.75, 0.375, 0.75, 0.25, 0.75, 0.25, 0.75, 0.375, 0.75, 0.375, 0.75, 0.25, 0.75, 0.375, 0.75, 0.375, 0.75, 0.375, 0.75, 0.375, 0.75, 0.375, 0.75, 0.375, 0.75, 0.375, 0.75, 0.375, 0.75, 0.25, 0.75, 0.375, 0.75, 0.375, 0.75, 0.25, 0.75, 0.375, 0.75, 0.25, 0.75, 0.25, 0.75, 0.375, 0.75, 0.375, 0.75, 0.375, 0.75, 0.375, 0.75, 0.375, 0.75, 0.375, 0.75, 0.25, 0.75, 0.25, 0.75, 0.375, 0.75, 0.375, 0.75, 0.25, 0.75, 0.25, 0.75, 0.375, 0.75, 0.375, 0.75, 0.375, 0.75, 0.375, 0.75, 0.375, 0.75, 0.25, 0.75, 0.375, 0.75, 0.375, 0.75, 0.25, 0.75, 0.25, 0.75, 0.375, 0.75, 0.375, 0.75, 0.25, 0.75, 0.375, 0.75, 0.25, 0.75, 0.25, 0.75, 0.375, 0.75, 0.25, 0.75, 0.375, 0.75, 0.375, 0.75, 0.25, 0.75, 0.375, 0.75, 0.375, 0.75, 0.375, 0.75, 0.375, 0.75, 0.375, 0.75, 0.375, 0.75, 0.375, 0.75, 0.375, 0.75, 0.25, 0.75, 0.375, 0.75, 0.375, 0.75, 0.25, 0.75, 0.375, 0.75, 0.25, 0.75, 0.25, 0.75, 0.375, 0.75, 0.25, 0.75, 0.375, 0.75, 0.375, 0.75, 0.25, 0.75, 0.25, 0.75, 0.375, 0.75, 0.375, 0.75, 0.25, 0.75, 0.375, 0.75, 0.375, 0.75, 0.375, 0.75, 0.375, 0.75, 0.375, 0.75, 0.375, 0.75, 0.375, 0.75, 0.375, 0.75, 0.375, 0.75, 0.25, 0.75, 0.25, 0.75, 0.375, 0.75, 0.375, 0.75, 0.25, 0.75, 0.25, 0.75, 0.375, 0.75, 0.375, 0.75, 0.375, 0.75, 0.375, 0.75, 0.375, 0.75, 0.375, 0.75, 0.375, 0.75, 0.375, 0.75, 0.375, 0.75, 0.25, 0.75, 0.375, 0.75, 0.375, 0.75, 0.25, 0.75, 0.375, 0.75, 0.375, 0.75, 0.375, 0.75, 0.375, 0.75, 0.375, 0.75, 0.375, 0.75, 0.375, 0.75, 0.375, 0.75, 0.375, 0.75, 0.25, 0.75, 0.25, 0.75, 0.375, 0.75, 0.25, 0.75, 0.375, 0.75, 0.375, 0.75, 0.25, 0.75, 0.375, 0.75, 0.25, 0.75, 0.25, 0.75, 0.375, 0.75, 0.25, 0.75, 0.375, 0.75, 0.375, 0.75, 0.25, 0.75, 0.375, 0.75, 0.375, 0.75, 0.375, 0.75, 0.375, 0.75, 0.375, 0.75, 0.5796, 0.75, 0.5796, 0.75, 0.375, 0.75, 0.375, 0.75, 0.5796, 0.75, 0.5796, 0.75, 0.375, 0.75, 0.375, 0.75, 0.5796, 0.75, 0.5796, 0.875, 0.375, 0.875, 0.375, 0.75, 0.5796, 0.75, 0.5796, 0.75, 0.375, 0.75, 0.375, 0.75, 0.5796, 0.75, 0.5796, 0.75, 0.375, 0.75, 0.375, 0.75, 0.5796, 0.75, 0.5796, 0.75, 0.375, 0.75, 0.375, 0.75, 0.5796, 0.75, 0.5796, 0.75, 0.375, 0.75, 0.375, 0.5, 0.5796, 0.5, 0.5796, 0.75, 0.375, 0.75, 0.375, 0.375, 0.5796, 0.375, 0.5796, 0.5, 0.375, 0.5, 0.375, 0.75, 0.375, 0.75, 0.375, 0.75, 0.375, 0.75, 0.25, 0.75, 0.375, 0.75, 0.375, 0.75, 0.25, 0.75, 0.375, 0.75, 0.375, 0.75, 0.375, 0.75, 0.375, 0.75, 0.375, 0.75, 0.375, 0.75, 0.375, 0.75, 0.375, 0.75, 0.375, 0.75, 0.375, 0.875, 0.375, 0.875, 0.375, 0.75, 0.375, 0.75, 0.375, 0.75, 0.375, 0.75, 0.375, 0.75, 0.375, 0.75, 0.375, 0.75, 0.375, 0.75, 0.375, 0.75, 0.5796, 0.375, 0.5796, 0.5, 0.625, 0.5, 0.625, 0.375, 0.5796, 0.5, 0.5796, 0.75, 0.625, 0.75, 0.625, 0.5, 0.25, 0.5, 0.25, 0.75, 0.375, 0.75, 0.375, 0.5, 0.625, 0.5, 0.625, 0.75, 0.75, 0.75, 0.75, 0.5, 0.625, 0.75, 0.625, 0.75, 0.75, 0.75, 0.75, 0.75, 0.5796, 0.75, 0.5796, 0.75, 0.625, 0.75, 0.625, 0.75, 0.25, 0.75, 0.25, 0.75, 0.375, 0.75, 0.375, 0.75, 0.0, 0.0, 0.0, 0.0, 0.0, 0.0, 0.0, 0.0, 0.5796, 0.75, 0.5796, 0.75, 0.625, 0.75, 0.625, 0.75, 0.0, 0.0, 0.0, 0.0, 0.0, 0.0, 0.0, 0.0, 0.0, 0.0, 0.0, 0.0, 0.0, 0.0, 0.0, 0.0, 0.0, 0.0, 0.0, 0.0, 0.0, 0.0, 0.0, 0.0, 0.625, 0.75, 0.625, 0.75, 0.75, 0.75, 0.75, 0.75, 0.625, 0.75, 0.625, 0.75, 0.75, 0.75, 0.75, 0.75, 0.25, 0.75, 0.25, 0.75, 0.375, 0.75, 0.375, 0.75, 0.0, 0.0, 0.0, 0.0, 0.0, 0.0, 0.0, 0.0, 0.5796, 0.75, 0.5796, 0.75, 0.625, 0.75, 0.625, 0.75, 0.625, 0.75, 0.625, 0.75, 0.75, 0.75, 0.75, 0.75, 0.25, 0.75, 0.25, 0.75, 0.375, 0.75, 0.375, 0.75, 0.0, 0.0, 0.0, 0.0, 0.0, 0.0, 0.0, 0.0, 0.5796, 0.75, 0.5796, 0.75, 0.625, 0.75, 0.625, 0.75, 0.25, 0.75, 0.25, 0.75, 0.375, 0.75, 0.375, 0.75, 0.375, 0.75, 0.375, 0.75, 0.375, 0.75, 0.375, 0.75, 0.0, 0.0, 0.0, 0.0, 0.0, 0.0, 0.0, 0.0, 0.375, 0.75, 0.375, 0.75, 0.375, 0.75, 0.375, 0.75, 0.5796, 0.75, 0.5796, 0.875, 0.625, 0.875, 0.625, 0.75, 0.375, 0.75, 0.375, 0.75, 0.375, 0.875, 0.375, 0.875, 0.625, 0.75, 0.625, 0.75, 0.75, 0.75, 0.75, 0.75, 0.25, 0.75, 0.25, 0.75, 0.375, 0.75, 0.375, 0.75, 0.5796, 0.75, 0.5796, 0.75, 0.625, 0.75, 0.625, 0.75, 0.375, 0.75, 0.375, 0.75, 0.375, 0.75, 0.375, 0.75, 0.375, 0.75, 0.375, 0.75, 0.375, 0.75, 0.375, 0.75, 0.5796, 0.75, 0.5796, 0.75, 0.625, 0.75, 0.625, 0.75, 0.25, 0.75, 0.25, 0.75, 0.375, 0.75, 0.375, 0.75, 0.625, 0.75, 0.625, 0.75, 0.75, 0.75, 0.75, 0.75, 0.0, 0.0, 0.0, 0.0, 0.0, 0.0, 0.0, 0.0, 0.0, 0.0, 0.0, 0.0, 0.0, 0.0, 0.0, 0.0, 0.0, 0.0, 0.0, 0.0, 0.0, 0.0, 0.0, 0.0, 0.375, 0.75, 0.375, 0.75, 0.375, 0.75, 0.375, 0.75, 0.375, 0.75, 0.375, 0.75, 0.375, 0.75, 0.375, 0.75, 0.375, 0.75, 0.375, 0.75, 0.375, 0.875, 0.375, 0.875, 0.375, 0.75, 0.375, 0.75, 0.375, 0.75, 0.375, 0.75, 0.0, 0.0, 0.0, 0.0, 0.0, 0.0, 0.0, 0.0, 0.25, 0.75, 0.25, 0.75, 0.375, 0.75, 0.375, 0.75, 0.0, 0.0, 0.0, 0.0, 0.0, 0.0, 0.0, 0.0, 0.25, 0.75, 0.25, 0.75, 0.375, 0.75, 0.375, 0.75, 0.0, 0.0, 0.0, 0.0, 0.0, 0.0, 0.0, 0.0, 0.0, 0.0, 0.0, 0.0, 0.0, 0.0, 0.0, 0.0, 0.375, 0.75, 0.375, 0.75, 0.25, 0.75, 0.25, 0.75, 0.375, 0.75, 0.375, 0.75, 0.25, 0.75, 0.25, 0.75, 0.25, 0.75, 0.25, 0.75, 0.375, 0.75, 0.375, 0.75, 0.0, 0.0, 0.0, 0.0, 0.0, 0.0, 0.0, 0.0, 0.375, 0.75, 0.375, 0.75, 0.375, 0.75, 0.375, 0.75, 0.0, 0.0, 0.0, 0.0, 0.0, 0.0, 0.0, 0.0, 0.25, 0.75, 0.25, 0.75, 0.375, 0.75, 0.375, 0.75, 0.375, 0.75, 0.375, 0.75, 0.375, 0.75, 0.375, 0.75, 0.375, 0.75, 0.375, 0.75, 0.25, 0.75, 0.25, 0.75, 0.375, 0.75, 0.375, 0.75, 0.375, 0.75, 0.375, 0.75, 0.0, 0.0, 0.0, 0.0, 0.0, 0.0, 0.0, 0.0, 0.375, 0.75, 0.375, 0.75, 0.375, 0.75, 0.375, 0.75, 0.375, 0.75, 0.375, 0.75, 0.25, 0.75, 0.25, 0.75, 0.25, 0.75, 0.25, 0.75, 0.375, 0.75, 0.375, 0.75, 0.375, 0.75, 0.375, 0.75, 0.25, 0.75, 0.25, 0.75, 0.25, 0.75, 0.25, 0.75, 0.375, 0.75, 0.375, 0.75, 0.0, 0.0, 0.0, 0.0, 0.0, 0.0, 0.0, 0.0, 0.375, 0.75, 0.375, 0.75, 0.25, 0.75, 0.25, 0.75, 0.0, 0.0, 0.0, 0.0, 0.0, 0.0, 0.0, 0.0, 0.375, 0.75, 0.375, 0.75, 0.375, 0.75, 0.375, 0.75, 0.25, 0.75, 0.25, 0.75, 0.375, 0.75, 0.375, 0.75, 0.375, 0.75, 0.375, 0.75, 0.25, 0.75, 0.25, 0.75, 0.375, 0.75, 0.375, 0.75, 0.375, 0.75, 0.375, 0.75, 0.0, 0.0, 0.0, 0.0, 0.0, 0.0, 0.0, 0.0, 0.375, 0.75, 0.375, 0.75, 0.25, 0.75, 0.25, 0.75, 0.375, 0.75, 0.375, 0.75, 0.25, 0.75, 0.25, 0.75, 0.0, 0.0, 0.0, 0.0, 0.0, 0.0, 0.0, 0.0, 0.375, 0.75, 0.375, 0.75, 0.375, 0.75, 0.375, 0.75, 0.25, 0.75, 0.25, 0.75, 0.375, 0.75, 0.375, 0.75, 0.25, 0.75, 0.25, 0.75, 0.375, 0.75, 0.375, 0.75, 0.25, 0.75, 0.25, 0.75, 0.375, 0.75, 0.375, 0.75, 0.0, 0.0, 0.0, 0.0, 0.0, 0.0, 0.0, 0.0, 0.375, 0.75, 0.375, 0.75, 0.375, 0.75, 0.375, 0.75, 0.375, 0.75, 0.375, 0.75, 0.375, 0.75, 0.375, 0.75, 0.0, 0.0, 0.0, 0.0, 0.0, 0.0, 0.0, 0.0, 0.25, 0.75, 0.25, 0.75, 0.375, 0.75, 0.375, 0.75, 0.375, 0.75, 0.375, 0.75, 0.25, 0.75, 0.25, 0.75, 0.0, 0.0, 0.0, 0.0, 0.0, 0.0, 0.0, 0.0, 0.375, 0.75, 0.375, 0.75, 0.375, 0.75, 0.375, 0.75, 0.0, 0.0, 0.0, 0.0, 0.0, 0.0, 0.0, 0.0, 0.375, 0.75, 0.375, 0.75, 0.25, 0.75, 0.25, 0.75, 0.375, 0.75, 0.375, 0.75, 0.25, 0.75, 0.25, 0.75, 0.0, 0.0, 0.0, 0.0, 0.0, 0.0, 0.0, 0.0, 0.375, 0.75, 0.375, 0.75, 0.375, 0.75, 0.375, 0.75, 0.25, 0.75, 0.25, 0.75, 0.375, 0.75, 0.375, 0.75, 0.25, 0.75, 0.25, 0.75, 0.375, 0.75, 0.375, 0.75, 0.375, 0.75, 0.375, 0.75, 0.25, 0.75, 0.25, 0.75, 0.25, 0.75, 0.25, 0.75, 0.375, 0.75, 0.375, 0.75, 0.375, 0.75, 0.375, 0.75, 0.375, 0.75, 0.375, 0.75, 0.375, 0.75, 0.375, 0.75, 0.375, 0.75, 0.375, 0.75, 0.25, 0.75, 0.25, 0.75, 0.375, 0.75, 0.375, 0.75, 0.375, 0.75, 0.375, 0.75, 0.25, 0.75, 0.25, 0.75, 0.0, 0.0, 0.0, 0.0, 0.0, 0.0, 0.0, 0.0, 0.25, 0.75, 0.25, 0.75, 0.375, 0.75, 0.375, 0.75, 0.25, 0.75, 0.25, 0.75, 0.375, 0.75, 0.375, 0.75, 0.375, 0.75, 0.375, 0.75, 0.375, 0.75, 0.375, 0.75, 0.375, 0.75, 0.375, 0.75, 0.375, 0.75, 0.375, 0.75, 0.375, 0.75, 0.375, 0.75, 0.25, 0.75, 0.25, 0.75, 0.0, 0.0, 0.0, 0.0, 0.0, 0.0, 0.0, 0.0, 0.0, 0.0, 0.0, 0.0, 0.0, 0.0, 0.0, 0.0, 0.375, 0.75, 0.375, 0.75, 0.25, 0.75, 0.25, 0.75, 0.375, 0.75, 0.375, 0.75, 0.375, 0.75, 0.375, 0.75, 0.375, 0.75, 0.375, 0.75, 0.375, 0.75, 0.375, 0.75, 0.0, 0.0, 0.0, 0.0, 0.0, 0.0, 0.0, 0.0, 0.0, 0.0, 0.0, 0.0, 0.0, 0.0, 0.0, 0.0, 0.0, 0.0, 0.0, 0.0, 0.0, 0.0, 0.0, 0.0, 0.25, 0.75, 0.25, 0.75, 0.375, 0.75, 0.375, 0.75, 0.375, 0.75, 0.375, 0.75, 0.375, 0.75, 0.375, 0.75, 0.375, 0.75, 0.375, 0.75, 0.375, 0.75, 0.375, 0.75, 0.375, 0.75, 0.375, 0.75, 0.25, 0.75, 0.25, 0.75, 0.0, 0.0, 0.0, 0.0, 0.0, 0.0, 0.0, 0.0, 0.25, 0.75, 0.25, 0.75, 0.375, 0.75, 0.375, 0.75, 0.375, 0.75, 0.375, 0.75, 0.25, 0.75, 0.25, 0.75, 0.25, 0.75, 0.25, 0.75, 0.375, 0.75, 0.375, 0.75, 0.375, 0.75, 0.375, 0.75, 0.375, 0.75, 0.375, 0.75, 0.0, 0.0, 0.0, 0.0, 0.0, 0.0, 0.0, 0.0, 0.375, 0.75, 0.375, 0.75, 0.5796, 0.75, 0.5796, 0.75, 0.375, 0.75, 0.375, 0.75, 0.5796, 0.75, 0.5796, 0.75, 0.375, 0.75, 0.375, 0.875, 0.5796, 0.875, 0.5796, 0.75, 0.375, 0.75, 0.375, 0.75, 0.5796, 0.75, 0.5796, 0.75, 0.0, 0.0, 0.0, 0.0, 0.0, 0.0, 0.0, 0.0, 0.375, 0.75, 0.375, 0.75, 0.5796, 0.75, 0.5796, 0.75, 0.0, 0.0, 0.0, 0.0, 0.0, 0.0, 0.0, 0.0, 0.0, 0.0, 0.0, 0.0, 0.0, 0.0, 0.0, 0.0, 0.0, 0.0, 0.0, 0.0, 0.0, 0.0, 0.0, 0.0, 0.375, 0.75, 0.375, 0.75, 0.5796, 0.75, 0.5796, 0.75, 0.0, 0.0, 0.0, 0.0, 0.0, 0.0, 0.0, 0.0, 0.375, 0.75, 0.375, 0.75, 0.5796, 0.75, 0.5796, 0.75, 0.375, 0.5, 0.375, 0.75, 0.5796, 0.75, 0.5796, 0.5, 0.375, 0.375, 0.375, 0.5, 0.5796, 0.5, 0.5796, 0.375, 0.375, 0.75, 0.375, 0.75, 0.375, 0.75, 0.375, 0.75, 0.0, 0.0, 0.0, 0.0, 0.0, 0.0, 0.0, 0.0, 0.0, 0.0, 0.0, 0.0, 0.0, 0.0, 0.0, 0.0, 0.25, 0.75, 0.25, 0.75, 0.375, 0.75, 0.375, 0.75, 0.375, 0.75, 0.375, 0.75, 0.375, 0.75, 0.375, 0.75, 0.375, 0.75, 0.375, 0.75, 0.375, 0.75, 0.375, 0.75, 0.0, 0.0, 0.0, 0.0, 0.0, 0.0, 0.0, 0.0, 0.375, 0.75, 0.375, 0.75, 0.375, 0.875, 0.375, 0.875, 0.375, 0.75, 0.375, 0.75, 0.375, 0.75, 0.375, 0.75, 0.0, 0.0, 0.0, 0.0, 0.0, 0.0, 0.0, 0.0, 0.375, 0.75, 0.375, 0.75, 0.375, 0.75, 0.375, 0.75, 0.0, 0.0, 0.0, 0.0, 0.0, 0.0, 0.0, 0.0, 1.0, 0.5, 1.0, 1.0, 0.875, 1.0, 0.875, 0.5, 0.875, 0.5, 0.875, 1.0, 0.75, 1.0, 0.75, 0.5, 0.75, 0.5, 0.75, 1.0, 0.625, 1.0, 0.625, 0.5, 0.625, 0.5, 0.625, 1.0, 0.5, 1.0, 0.5, 0.5, 0.5, 0.5, 0.5, 1.0, 0.375, 1.0, 0.375, 0.5, 0.375, 0.5, 0.375, 1.0, 0.25, 1.0, 0.25, 0.5, 0.4197, 0.4197, 0.25, 0.49, 0.08029, 0.4197, 0.01, 0.25, 0.08029, 0.08029, 0.25, 0.01, 0.4197, 0.08029, 0.49, 0.25, 0.25, 0.5, 0.25, 1.0, 0.125, 1.0, 0.125, 0.5, 0.125, 0.5, 0.125, 1.0, 0.0, 1.0, 0.0, 0.5, 0.75, 0.49, 0.9197, 0.4197, 0.99, 0.25, 0.9197, 0.08029, 0.75, 0.01, 0.5803, 0.08029, 0.51, 0.25, 0.5803, 0.4197])
me_cube_002.materials.append(mat_body)
me_cube_002.materials.append(mat_folding_stock)
me_cube_002.use_remesh_preserve_volume = False
me_cube_002.use_remesh_preserve_attributes = False
me_cube_002.use_mirror_vertex_groups = False
me_cube_002.update()
me_cube_001 = bpy.data.meshes.new('Cube.001')
me_cube_001.from_pydata([(0.186, 2.239, 0.4262), (0.25, 2.298, 1.201), (0.186, 5.26, 0.4262), (0.25, 5.433, 1.285), (0.0, 5.26, 0.4262), (0.0, 5.433, 1.285), (0.0, 2.239, 0.4262), (0.0, 2.298, 1.201), (0.186, 4.066, 0.4262), (0.25, 4.238, 1.202), (0.0, 4.238, 1.202), (0.0, 4.066, 0.4262), (0.3006, 5.473, 1.074), (0.3006, 2.226, 1.011), (0.0, 2.226, 1.011), (0.0, 5.473, 1.074), (0.3006, 4.196, 1.012), (0.2842, 5.539, 0.8975), (0.2842, 2.221, 0.8514), (0.0, 2.221, 0.8514), (0.0, 5.539, 0.8975), (0.2842, 4.16, 0.852), (0.2425, 5.547, 0.5736), (0.2425, 2.215, 0.5506), (0.0, 2.215, 0.5506), (0.0, 5.547, 0.5736), (0.2425, 4.113, 0.5509), (0.186, 4.389, 0.4262), (0.25, 4.561, 1.29), (0.0, 4.561, 1.29), (0.0, 4.389, 0.4262), (0.3006, 4.541, 1.029), (0.2842, 4.533, 0.8643), (0.2425, 4.501, 0.557), (0.186, 5.012, 0.4262), (0.25, 5.185, 1.287), (0.0, 5.185, 1.287), (0.0, 5.012, 0.4262), (0.3006, 5.208, 1.062), (0.2842, 5.253, 0.8881), (0.2425, 5.25, 0.5689), (0.06723, 5.044, 0.3097), (0.06723, 5.204, 0.3097), (0.0, 5.204, 0.3097), (0.0, 5.044, 0.3097), (0.25, 2.486, 1.201), (0.0, 2.486, 1.201), (0.0, 2.417, 0.4262), (0.186, 2.417, 0.4262), (0.3006, 2.418, 1.011), (0.2842, 2.41, 0.8514), (0.2425, 2.399, 0.5506), (0.0, 2.272, 0.3113), (0.06723, 2.272, 0.3113), (0.0, 2.363, 0.3113), (0.06723, 2.363, 0.3113)], [], [(15, 5, 3, 12), (49, 45, 1, 13), (0, 6, 52, 53), (45, 46, 7, 1), (13, 1, 7, 14), (28, 29, 10, 9), (30, 27, 8, 11), (31, 28, 9, 16), (32, 31, 16, 21), (18, 13, 14, 19), (50, 49, 13, 18), (20, 15, 12, 17), (25, 20, 17, 22), (51, 50, 18, 23), (23, 18, 19, 24), (33, 32, 21, 26), (27, 33, 26, 8), (0, 23, 24, 6), (48, 51, 23, 0), (4, 25, 22, 2), (34, 40, 33, 27), (40, 39, 32, 33), (39, 38, 31, 32), (38, 35, 28, 31), (37, 34, 27, 30), (35, 36, 29, 28), (3, 5, 36, 35), (34, 37, 44, 41), (12, 3, 35, 38), (17, 12, 38, 39), (22, 17, 39, 40), (2, 22, 40, 34), (43, 42, 41, 44), (4, 2, 42, 43), (2, 34, 41, 42), (37, 4, 43, 44), (8, 26, 51, 48), (26, 21, 50, 51), (21, 16, 49, 50), (9, 10, 46, 45), (11, 8, 48, 47), (16, 9, 45, 49), (54, 55, 53, 52), (47, 48, 55, 54), (48, 0, 53, 55), (6, 47, 54, 52)])
_uv = me_cube_001.uv_layers.new(name='UVMap')
_uv.uv.foreach_set('vector', [0.5636, 0.375, 0.625, 0.375, 0.625, 0.5, 0.5636, 0.5, 0.5636, 0.7352, 0.625, 0.7352, 0.625, 0.75, 0.5636, 0.75, 0.375, 0.75, 0.375, 0.875, 0.375, 0.875, 0.375, 0.75, 0.625, 0.7352, 0.75, 0.7352, 0.75, 0.75, 0.625, 0.75, 0.5636, 0.75, 0.625, 0.75, 0.625, 0.875, 0.5636, 0.875, 0.625, 0.5714, 0.75, 0.5714, 0.75, 0.5978, 0.625, 0.5978, 0.25, 0.5714, 0.375, 0.5714, 0.375, 0.5978, 0.25, 0.5978, 0.5636, 0.5714, 0.625, 0.5714, 0.625, 0.5978, 0.5636, 0.5978, 0.5121, 0.5714, 0.5636, 0.5714, 0.5636, 0.5978, 0.5121, 0.5978, 0.5121, 0.75, 0.5636, 0.75, 0.5636, 0.875, 0.5121, 0.875, 0.5121, 0.7352, 0.5636, 0.7352, 0.5636, 0.75, 0.5121, 0.75, 0.5121, 0.375, 0.5636, 0.375, 0.5636, 0.5, 0.5121, 0.5, 0.4436, 0.375, 0.5121, 0.375, 0.5121, 0.5, 0.4436, 0.5, 0.4436, 0.7352, 0.5121, 0.7352, 0.5121, 0.75, 0.4436, 0.75, 0.4436, 0.75, 0.5121, 0.75, 0.5121, 0.875, 0.4436, 0.875, 0.4436, 0.5714, 0.5121, 0.5714, 0.5121, 0.5978, 0.4436, 0.5978, 0.375, 0.5714, 0.4436, 0.5714, 0.4436, 0.5978, 0.375, 0.5978, 0.375, 0.75, 0.4436, 0.75, 0.4436, 0.875, 0.375, 0.875, 0.375, 0.7352, 0.4436, 0.7352, 0.4436, 0.75, 0.375, 0.75, 0.375, 0.375, 0.4436, 0.375, 0.4436, 0.5, 0.375, 0.5, 0.375, 0.5203, 0.4436, 0.5203, 0.4436, 0.5714, 0.375, 0.5714, 0.4436, 0.5203, 0.5121, 0.5203, 0.5121, 0.5714, 0.4436, 0.5714, 0.5121, 0.5203, 0.5636, 0.5203, 0.5636, 0.5714, 0.5121, 0.5714, 0.5636, 0.5203, 0.625, 0.5203, 0.625, 0.5714, 0.5636, 0.5714, 0.25, 0.5203, 0.375, 0.5203, 0.375, 0.5714, 0.25, 0.5714, 0.625, 0.5203, 0.75, 0.5203, 0.75, 0.5714, 0.625, 0.5714, 0.625, 0.5, 0.75, 0.5, 0.75, 0.5203, 0.625, 0.5203, 0.375, 0.5203, 0.25, 0.5203, 0.25, 0.5203, 0.375, 0.5203, 0.5636, 0.5, 0.625, 0.5, 0.625, 0.5203, 0.5636, 0.5203, 0.5121, 0.5, 0.5636, 0.5, 0.5636, 0.5203, 0.5121, 0.5203, 0.4436, 0.5, 0.5121, 0.5, 0.5121, 0.5203, 0.4436, 0.5203, 0.375, 0.5, 0.4436, 0.5, 0.4436, 0.5203, 0.375, 0.5203, 0.25, 0.5, 0.375, 0.5, 0.375, 0.5203, 0.25, 0.5203, 0.375, 0.375, 0.375, 0.5, 0.375, 0.5, 0.375, 0.375, 0.375, 0.5, 0.375, 0.5203, 0.375, 0.5203, 0.375, 0.5, 0.0, 0.0, 0.0, 0.0, 0.0, 0.0, 0.0, 0.0, 0.375, 0.5978, 0.4436, 0.5978, 0.4436, 0.7352, 0.375, 0.7352, 0.4436, 0.5978, 0.5121, 0.5978, 0.5121, 0.7352, 0.4436, 0.7352, 0.5121, 0.5978, 0.5636, 0.5978, 0.5636, 0.7352, 0.5121, 0.7352, 0.625, 0.5978, 0.75, 0.5978, 0.75, 0.7352, 0.625, 0.7352, 0.25, 0.5978, 0.375, 0.5978, 0.375, 0.7352, 0.25, 0.7352, 0.5636, 0.5978, 0.625, 0.5978, 0.625, 0.7352, 0.5636, 0.7352, 0.25, 0.7352, 0.375, 0.7352, 0.375, 0.75, 0.25, 0.75, 0.25, 0.7352, 0.375, 0.7352, 0.375, 0.7352, 0.25, 0.7352, 0.375, 0.7352, 0.375, 0.75, 0.375, 0.75, 0.375, 0.7352, 0.0, 0.0, 0.0, 0.0, 0.0, 0.0, 0.0, 0.0])
me_cube_001.materials.append(mat_pump)
me_cube_001.use_remesh_preserve_volume = False
me_cube_001.use_remesh_preserve_attributes = False
me_cube_001.use_mirror_vertex_groups = False
me_cube_001.update()
me_cube_003 = bpy.data.meshes.new('Cube.003')
me_cube_003.from_pydata([(-0.02668, 0.02766, -0.2109), (-0.02668, -0.08176, 0.1507), (-0.02668, 0.0476, -0.2109), (-0.02668, 0.1545, 0.1507), (0.02668, 0.02766, -0.2109), (0.02668, -0.08176, 0.1507), (0.02668, 0.0476, -0.2109), (0.02668, 0.1545, 0.1507), (-0.02668, -0.0235, -0.04185), (-0.02668, 0.009321, -0.04185), (0.02668, 0.009321, -0.04185), (0.02668, -0.0235, -0.04185), (-0.02668, 0.01158, -0.1264), (0.02668, 0.01158, -0.1264), (0.02668, -0.01316, -0.1264), (-0.02668, -0.01316, -0.1264), (-0.02668, -0.03092, 0.02339), (-0.02668, 0.03386, 0.02339), (0.02668, 0.03386, 0.02339), (0.02668, -0.03092, 0.02339)], [], [(16, 1, 3, 17), (17, 3, 7, 18), (18, 7, 5, 19), (19, 5, 1, 16), (2, 6, 4, 0), (7, 3, 1, 5), (14, 11, 8, 15), (13, 10, 11, 14), (12, 9, 10, 13), (15, 8, 9, 12), (0, 15, 12, 2), (2, 12, 13, 6), (6, 13, 14, 4), (4, 14, 15, 0), (11, 19, 16, 8), (10, 18, 19, 11), (9, 17, 18, 10), (8, 16, 17, 9)])
_uv = me_cube_003.uv_layers.new(name='UVMap')
_uv.uv.foreach_set('vector', [0.537, 0.0, 0.625, 0.0, 0.625, 0.25, 0.537, 0.25, 0.537, 0.25, 0.625, 0.25, 0.625, 0.5, 0.537, 0.5, 0.537, 0.5, 0.625, 0.5, 0.625, 0.75, 0.537, 0.75, 0.537, 0.75, 0.625, 0.75, 0.625, 1.0, 0.537, 1.0, 0.125, 0.5, 0.375, 0.5, 0.375, 0.75, 0.125, 0.75, 0.625, 0.5, 0.875, 0.5, 0.875, 0.75, 0.625, 0.75, 0.4334, 0.75, 0.4919, 0.75, 0.4919, 1.0, 0.4334, 1.0, 0.4334, 0.5, 0.4919, 0.5, 0.4919, 0.75, 0.4334, 0.75, 0.4334, 0.25, 0.4919, 0.25, 0.4919, 0.5, 0.4334, 0.5, 0.4334, 0.0, 0.4919, 0.0, 0.4919, 0.25, 0.4334, 0.25, 0.375, 0.0, 0.4334, 0.0, 0.4334, 0.25, 0.375, 0.25, 0.375, 0.25, 0.4334, 0.25, 0.4334, 0.5, 0.375, 0.5, 0.375, 0.5, 0.4334, 0.5, 0.4334, 0.75, 0.375, 0.75, 0.375, 0.75, 0.4334, 0.75, 0.4334, 1.0, 0.375, 1.0, 0.4919, 0.75, 0.537, 0.75, 0.537, 1.0, 0.4919, 1.0, 0.4919, 0.5, 0.537, 0.5, 0.537, 0.75, 0.4919, 0.75, 0.4919, 0.25, 0.537, 0.25, 0.537, 0.5, 0.4919, 0.5, 0.4919, 0.0, 0.537, 0.0, 0.537, 0.25, 0.4919, 0.25])
me_cube_003.materials.append(mat_body)
me_cube_003.use_remesh_preserve_volume = False
me_cube_003.use_remesh_preserve_attributes = False
me_cube_003.use_mirror_vertex_groups = False
me_cube_003.update()
arm_armature = bpy.data.armatures.new('Armature')  # bones are not reproduced

# ---- objects
ob_body = bpy.data.objects.new('Body', me_cube)
ob_light = bpy.data.objects.new('Light', light_light)
ob_camera = bpy.data.objects.new('Camera', cam_camera)
ob_empty = bpy.data.objects.new('Empty', None)
ob_folding_stock = bpy.data.objects.new('Folding Stock', me_cube_002)
ob_pump = bpy.data.objects.new('Pump', me_cube_001)
ob_trigger = bpy.data.objects.new('Trigger', me_cube_003)
ob_armature = bpy.data.objects.new('Armature', arm_armature)

# ---- transforms, parenting, visibility, modifiers, constraints
ob_body.parent = ob_armature
ob_body.matrix_parent_inverse = Matrix(((1.0, -0.0, 0.0, -0.0), (-0.0, 0.3008, 0.9537, 0.7062), (-0.0, -0.9537, 0.3008, -2.968), (0.0, 0.0, -0.0, 1.0)))
ob_body.location = (0.0, -2.984, 5.96e-08)
ob_body.lock_rotations_4d = False
ob_body.empty_display_type = 'ARROWS'
ob_body.lineart.crease_threshold = 0.0
ob_light.location = (4.076, 1.005, 5.904)
ob_light.rotation_euler = (0.6503, 0.05522, 1.866)
ob_light.lock_rotations_4d = False
ob_light.empty_display_type = 'ARROWS'
ob_light.color = (0.0, 0.0, 0.0, 0.0)
ob_light.lineart.crease_threshold = 0.0
ob_camera.location = (7.359, -6.926, 4.958)
ob_camera.rotation_euler = (1.109, 0.0, 0.8149)
ob_camera.lock_rotations_4d = False
ob_camera.empty_display_type = 'ARROWS'
ob_camera.color = (0.0, 0.0, 0.0, 0.0)
ob_camera.display_type = 'WIRE'
ob_camera.lineart.crease_threshold = 0.0
ob_empty.location = (0.0, 0.0, 0.0)
ob_empty.rotation_euler = (1.571, -0.0, 1.571)
ob_empty.scale = (3.366, 3.366, 3.366)
ob_empty.empty_display_type = 'IMAGE'
ob_empty.empty_display_size = 5.0
ob_empty.lineart.crease_threshold = 0.0
ob_folding_stock.parent = ob_armature
ob_folding_stock.matrix_parent_inverse = Matrix(((0.888, -0.4597, -0.008361, -1.813), (-0.4598, -0.8879, -0.01622, -3.734), (3.091e-05, 0.01825, -0.9998, 0.9078), (-0.0, 0.0, 0.0, 1.0)))
ob_folding_stock.location = (0.1405, -3.575, 0.8581)
ob_folding_stock.lineart.crease_threshold = 0.0
ob_pump.parent = ob_armature
ob_pump.matrix_parent_inverse = Matrix(((1.0, -0.0, 0.0, 0.0), (-0.0, 0.9997, -0.02322, -4.344), (0.0, 0.02322, 0.9997, -0.8612), (-0.0, 0.0, -0.0, 1.0)))
ob_pump.location = (0.0, -4.768e-07, -7.451e-08)
ob_pump.lineart.crease_threshold = 0.0
_m = ob_pump.modifiers.new('Mirror', 'MIRROR')
ob_trigger.parent = ob_armature
ob_trigger.matrix_parent_inverse = Matrix(((1.0, -2.366e-07, -2.962e-08, -5.47e-07), (4.796e-14, 0.1242, -0.9923, 0.4573), (2.384e-07, 0.9923, 0.1242, 2.294), (-0.0, 0.0, -0.0, 1.0)))
ob_trigger.location = (0.0, -2.344, 0.3592)
ob_trigger.lineart.crease_threshold = 0.0
ob_armature.location = (0.0, -3.359, -0.7807)
ob_armature.show_in_front = True
ob_armature.lineart.crease_threshold = 0.0

# ---- collection membership
col_collection.objects.link(ob_body)
col_collection.objects.link(ob_light)
col_collection.objects.link(ob_camera)
col_collection.objects.link(ob_empty)
col_collection.objects.link(ob_folding_stock)
col_collection.objects.link(ob_pump)
col_collection.objects.link(ob_trigger)
col_collection.objects.link(ob_armature)

# ---- scene / render settings (as saved in the file)
scene.camera = ob_camera
scene.frame_start = 1; scene.frame_end = 250; scene.frame_set(1)
scene.render.engine = 'BLENDER_EEVEE_NEXT'
scene.cycles.use_denoising = False
scene.cycles.samples = 128
scene.cycles.sampling_pattern = 'TABULATED_SOBOL'
scene.cycles.use_adaptive_sampling = False
scene.cycles.use_light_tree = False
scene.view_settings.view_transform = 'Filmic'
bpy.context.view_layer.update()
